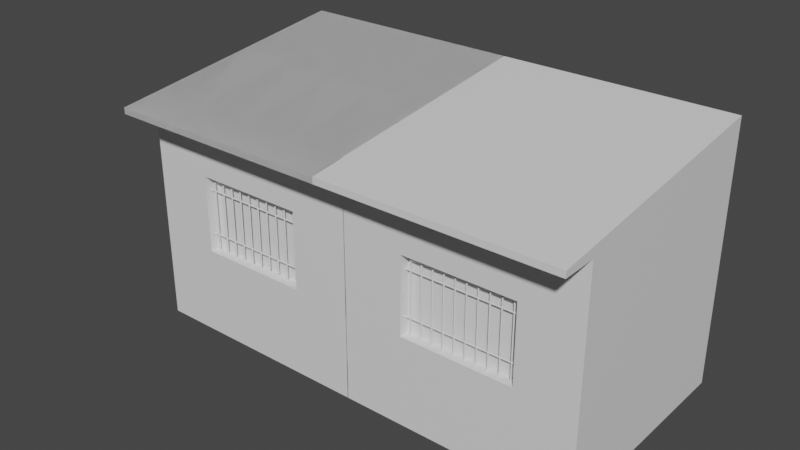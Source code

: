 # Source: House_no1.blend  (saved by Blender 2.93.21; exported with 4.5.12 LTS)
import bpy
from mathutils import Matrix  # noqa: F401  (used for matrix-valued properties, if any)

bpy.ops.wm.read_factory_settings(use_empty=True)
scene = bpy.context.scene
scene.name = 'Scene'

# ---- collections
col_collection = bpy.data.collections.new('Collection'); scene.collection.children.link(col_collection)

# ---- materials (node trees are filled in below, after node groups)
mat_material = bpy.data.materials.new('Material')
mat_material.alpha_threshold = 0.0
mat_material.use_transparent_shadow = False
mat_material.line_color = (0.0, 0.0, 0.0, 1.0)
mat_door = bpy.data.materials.new('Door')
mat_door.use_transparent_shadow = False
mat_door_handle = bpy.data.materials.new('Door_handle')
mat_door_handle.use_transparent_shadow = False
mat_building_bottom = bpy.data.materials.new('Building_bottom')
mat_building_bottom.use_transparent_shadow = False
mat_building_main = bpy.data.materials.new('Building_main')
mat_building_main.use_transparent_shadow = False
mat_roof = bpy.data.materials.new('Roof')
mat_roof.use_transparent_shadow = False
mat_door_inner_frame = bpy.data.materials.new('Door_inner_frame')
mat_door_inner_frame.use_transparent_shadow = False
mat_window = bpy.data.materials.new('Window')
mat_window.use_transparent_shadow = False
mat_window_frame = bpy.data.materials.new('Window_frame')
mat_window_frame.use_transparent_shadow = False
mat_window_bars = bpy.data.materials.new('Window_bars')
mat_window_bars.use_transparent_shadow = False
mat_floor = bpy.data.materials.new('Floor')
mat_floor.use_transparent_shadow = False

# ---- material node trees
mat_material.use_nodes = True; mat_material.node_tree.nodes.clear()
_N = mat_material.node_tree.nodes; _L = mat_material.node_tree.links
n0 = _N.new('ShaderNodeOutputMaterial'); n0.name = 'Material Output'; n0.location = (300, 300)
n1 = _N.new('ShaderNodeBsdfPrincipled'); n1.name = 'Principled BSDF'; n1.location = (10, 300)
n1.distribution = 'GGX'
n1.subsurface_method = 'BURLEY'
n1.inputs[2].default_value = 0.4
n1.inputs[3].default_value = 1.45
n1.inputs[27].default_value = (0.0, 0.0, 0.0, 1.0)
n1.inputs[28].default_value = 1.0
_L.new(n1.outputs[0], n0.inputs[0])
n0.is_active_output = True
mat_door.use_nodes = True; mat_door.node_tree.nodes.clear()
_N = mat_door.node_tree.nodes; _L = mat_door.node_tree.links
n0 = _N.new('ShaderNodeBsdfPrincipled'); n0.name = 'Principled BSDF'; n0.location = (10, 300)
n0.distribution = 'GGX'
n0.subsurface_method = 'BURLEY'
n0.inputs[3].default_value = 1.45
n0.inputs[27].default_value = (0.0, 0.0, 0.0, 1.0)
n0.inputs[28].default_value = 1.0
n1 = _N.new('ShaderNodeOutputMaterial'); n1.name = 'Material Output'; n1.location = (300, 300)
_L.new(n0.outputs[0], n1.inputs[0])
n1.is_active_output = True
mat_door_handle.use_nodes = True; mat_door_handle.node_tree.nodes.clear()
_N = mat_door_handle.node_tree.nodes; _L = mat_door_handle.node_tree.links
n0 = _N.new('ShaderNodeBsdfPrincipled'); n0.name = 'Principled BSDF'; n0.location = (10, 300)
n0.distribution = 'GGX'
n0.subsurface_method = 'BURLEY'
n0.inputs[3].default_value = 1.45
n0.inputs[27].default_value = (0.0, 0.0, 0.0, 1.0)
n0.inputs[28].default_value = 1.0
n1 = _N.new('ShaderNodeOutputMaterial'); n1.name = 'Material Output'; n1.location = (300, 300)
_L.new(n0.outputs[0], n1.inputs[0])
n1.is_active_output = True
mat_building_bottom.use_nodes = True; mat_building_bottom.node_tree.nodes.clear()
_N = mat_building_bottom.node_tree.nodes; _L = mat_building_bottom.node_tree.links
n0 = _N.new('ShaderNodeBsdfPrincipled'); n0.name = 'Principled BSDF'; n0.location = (10, 300)
n0.distribution = 'GGX'
n0.subsurface_method = 'BURLEY'
n0.inputs[3].default_value = 1.45
n0.inputs[27].default_value = (0.0, 0.0, 0.0, 1.0)
n0.inputs[28].default_value = 1.0
n1 = _N.new('ShaderNodeOutputMaterial'); n1.name = 'Material Output'; n1.location = (300, 300)
_L.new(n0.outputs[0], n1.inputs[0])
n1.is_active_output = True
mat_building_main.use_nodes = True; mat_building_main.node_tree.nodes.clear()
_N = mat_building_main.node_tree.nodes; _L = mat_building_main.node_tree.links
n0 = _N.new('ShaderNodeBsdfPrincipled'); n0.name = 'Principled BSDF'; n0.location = (10, 300)
n0.distribution = 'GGX'
n0.subsurface_method = 'BURLEY'
n0.inputs[3].default_value = 1.45
n0.inputs[27].default_value = (0.0, 0.0, 0.0, 1.0)
n0.inputs[28].default_value = 1.0
n1 = _N.new('ShaderNodeOutputMaterial'); n1.name = 'Material Output'; n1.location = (300, 300)
_L.new(n0.outputs[0], n1.inputs[0])
n1.is_active_output = True
mat_roof.use_nodes = True; mat_roof.node_tree.nodes.clear()
_N = mat_roof.node_tree.nodes; _L = mat_roof.node_tree.links
n0 = _N.new('ShaderNodeBsdfPrincipled'); n0.name = 'Principled BSDF'; n0.location = (10, 300)
n0.distribution = 'GGX'
n0.subsurface_method = 'BURLEY'
n0.inputs[3].default_value = 1.45
n0.inputs[27].default_value = (0.0, 0.0, 0.0, 1.0)
n0.inputs[28].default_value = 1.0
n1 = _N.new('ShaderNodeOutputMaterial'); n1.name = 'Material Output'; n1.location = (300, 300)
_L.new(n0.outputs[0], n1.inputs[0])
n1.is_active_output = True
mat_door_inner_frame.use_nodes = True; mat_door_inner_frame.node_tree.nodes.clear()
_N = mat_door_inner_frame.node_tree.nodes; _L = mat_door_inner_frame.node_tree.links
n0 = _N.new('ShaderNodeBsdfPrincipled'); n0.name = 'Principled BSDF'; n0.location = (10, 300)
n0.distribution = 'GGX'
n0.subsurface_method = 'BURLEY'
n0.inputs[3].default_value = 1.45
n0.inputs[27].default_value = (0.0, 0.0, 0.0, 1.0)
n0.inputs[28].default_value = 1.0
n1 = _N.new('ShaderNodeOutputMaterial'); n1.name = 'Material Output'; n1.location = (300, 300)
_L.new(n0.outputs[0], n1.inputs[0])
n1.is_active_output = True
mat_window.use_nodes = True; mat_window.node_tree.nodes.clear()
_N = mat_window.node_tree.nodes; _L = mat_window.node_tree.links
n0 = _N.new('ShaderNodeBsdfPrincipled'); n0.name = 'Principled BSDF'; n0.location = (10, 300)
n0.distribution = 'GGX'
n0.subsurface_method = 'BURLEY'
n0.inputs[3].default_value = 1.45
n0.inputs[27].default_value = (0.0, 0.0, 0.0, 1.0)
n0.inputs[28].default_value = 1.0
n1 = _N.new('ShaderNodeOutputMaterial'); n1.name = 'Material Output'; n1.location = (300, 300)
_L.new(n0.outputs[0], n1.inputs[0])
n1.is_active_output = True
mat_window_frame.use_nodes = True; mat_window_frame.node_tree.nodes.clear()
_N = mat_window_frame.node_tree.nodes; _L = mat_window_frame.node_tree.links
n0 = _N.new('ShaderNodeBsdfPrincipled'); n0.name = 'Principled BSDF'; n0.location = (10, 300)
n0.distribution = 'GGX'
n0.subsurface_method = 'BURLEY'
n0.inputs[3].default_value = 1.45
n0.inputs[27].default_value = (0.0, 0.0, 0.0, 1.0)
n0.inputs[28].default_value = 1.0
n1 = _N.new('ShaderNodeOutputMaterial'); n1.name = 'Material Output'; n1.location = (300, 300)
_L.new(n0.outputs[0], n1.inputs[0])
n1.is_active_output = True
mat_window_bars.use_nodes = True; mat_window_bars.node_tree.nodes.clear()
_N = mat_window_bars.node_tree.nodes; _L = mat_window_bars.node_tree.links
n0 = _N.new('ShaderNodeBsdfPrincipled'); n0.name = 'Principled BSDF'; n0.location = (10, 300)
n0.distribution = 'GGX'
n0.subsurface_method = 'BURLEY'
n0.inputs[3].default_value = 1.45
n0.inputs[27].default_value = (0.0, 0.0, 0.0, 1.0)
n0.inputs[28].default_value = 1.0
n1 = _N.new('ShaderNodeOutputMaterial'); n1.name = 'Material Output'; n1.location = (300, 300)
_L.new(n0.outputs[0], n1.inputs[0])
n1.is_active_output = True
mat_floor.use_nodes = True; mat_floor.node_tree.nodes.clear()
_N = mat_floor.node_tree.nodes; _L = mat_floor.node_tree.links
n0 = _N.new('ShaderNodeBsdfPrincipled'); n0.name = 'Principled BSDF'; n0.location = (10, 300)
n0.distribution = 'GGX'
n0.subsurface_method = 'BURLEY'
n0.inputs[3].default_value = 1.45
n0.inputs[27].default_value = (0.0, 0.0, 0.0, 1.0)
n0.inputs[28].default_value = 1.0
n1 = _N.new('ShaderNodeOutputMaterial'); n1.name = 'Material Output'; n1.location = (300, 300)
_L.new(n0.outputs[0], n1.inputs[0])
n1.is_active_output = True

# ---- world
world_world = bpy.data.worlds.new('World'); scene.world = world_world
world_world.use_nodes = True; world_world.node_tree.nodes.clear()
_N = world_world.node_tree.nodes; _L = world_world.node_tree.links
n0 = _N.new('ShaderNodeOutputWorld'); n0.name = 'World Output'; n0.location = (300, 300)
n1 = _N.new('ShaderNodeBackground'); n1.name = 'Background'; n1.location = (10, 300)
n1.inputs[0].default_value = (0.05088, 0.05088, 0.05088, 1.0)
_L.new(n1.outputs[0], n0.inputs[0])
n0.is_active_output = True
world_world.color = (0.05088, 0.05088, 0.05088)
world_world.use_sun_shadow = False
world_world.sun_shadow_jitter_overblur = 0.0

# ---- meshes
me_cube_029 = bpy.data.meshes.new('Cube.029')
me_cube_029.from_pydata([(-143.2, 69.51, 0.9673), (-143.2, 69.51, 2.967), (-142.4, 69.27, 0.9673), (-142.4, 69.27, 2.967), (-142.4, 68.8, 0.9673), (-142.4, 68.8, 2.967), (-143.2, 68.56, 0.9673), (-143.2, 68.56, 2.967), (-144.1, 68.8, 0.9673), (-144.1, 68.8, 2.967), (-144.1, 69.27, 0.9673), (-144.1, 69.27, 2.967), (-151.8, 144.8, -0.01491), (-151.8, 1.526e-05, -0.01491), (151.8, 144.8, -0.01491), (151.8, 1.526e-05, -0.01491), (-151.8, 151.3, -0.01491), (151.8, 168.8, -0.01491), (-199.5, 144.5, -0.01491), (-199.5, 148.6, -0.01491), (151.8, 1.526e-05, 3.931), (-151.8, 144.8, 3.931), (151.8, 144.8, 3.931), (-151.8, 1.526e-05, 3.931), (-151.8, 151.3, 3.931), (151.8, 168.8, 3.931), (-199.5, 144.5, 3.931), (-199.5, 148.6, 3.931), (151.8, 1.526e-05, 1.971), (-151.8, 144.8, 1.971), (-151.8, 151.3, 1.971), (-199.5, 144.5, 1.971), (-199.5, 148.6, 1.971), (151.8, 144.8, 1.971), (-151.8, 1.526e-05, 1.971), (151.8, 168.8, 1.971), (151.8, 108.7, -0.01491), (-151.8, 108.7, -0.01491), (-151.8, 108.7, 3.931), (151.8, 108.7, 3.931), (151.8, 108.7, 1.971), (-151.8, 108.0, 1.971), (-151.8, 57.15, -0.01491), (-151.8, 57.15, 3.931), (151.8, 57.15, 3.931), (151.8, 57.15, 1.971), (-151.8, 57.9, 1.971), (151.8, 57.15, -0.01491), (151.8, 1.526e-05, 0.9782), (-151.8, 144.8, 0.9782), (-151.8, 151.3, 0.9782), (-199.5, 144.5, 0.9782), (-199.5, 148.6, 0.9782), (151.8, 144.8, 0.9782), (-151.8, 1.526e-05, 0.9782), (151.8, 168.8, 0.9782), (151.8, 108.7, 0.9782), (-151.8, 108.0, 1.019), (-151.8, 57.9, 1.019), (151.8, 57.15, 0.9782), (151.8, 144.8, 2.964), (-151.8, 1.526e-05, 2.964), (151.8, 168.8, 2.964), (151.8, 1.526e-05, 2.964), (-151.8, 144.8, 2.964), (-151.8, 151.3, 2.964), (-199.5, 144.5, 2.964), (-199.5, 148.6, 2.964), (-151.8, 108.0, 2.923), (151.8, 108.7, 2.964), (151.8, 57.15, 2.964), (-151.8, 57.9, 2.923), (-151.8, 108.7, 2.964), (-151.8, 108.7, 1.971), (-151.8, 57.15, 2.964), (-151.8, 57.15, 1.971), (-151.8, 108.7, 0.9782), (-151.8, 57.15, 0.9782), (-137.4, 108.0, 1.971), (-137.4, 57.9, 1.971), (-137.4, 108.0, 2.923), (-137.4, 57.9, 2.923), (-137.4, 108.0, 1.019), (-137.4, 57.9, 1.019), (-151.8, 6.924, -0.01491), (-151.8, 6.924, 3.931), (151.8, 6.924, 3.931), (151.8, 6.924, 1.971), (151.8, 6.924, -0.01491), (151.8, 6.924, 0.9782), (151.8, 6.924, 2.964), (-142.2, 55.48, 1.114), (-142.2, 108.9, 1.114), (-142.7, 55.48, 1.125), (-142.7, 108.9, 1.125), (-143.7, 55.48, 1.125), (-143.7, 108.9, 1.125), (-144.2, 55.48, 1.114), (-144.2, 108.9, 1.114), (-143.7, 55.48, 1.103), (-143.7, 108.9, 1.103), (-142.7, 55.48, 1.103), (-142.7, 108.9, 1.103), (-142.2, 55.48, 1.303), (-142.2, 108.9, 1.303), (-142.7, 55.48, 1.314), (-142.7, 108.9, 1.314), (-143.7, 55.48, 1.314), (-143.7, 108.9, 1.314), (-144.2, 55.48, 1.303), (-144.2, 108.9, 1.303), (-143.7, 55.48, 1.292), (-143.7, 108.9, 1.292), (-142.7, 55.48, 1.292), (-142.7, 108.9, 1.292), (-142.2, 55.48, 1.493), (-142.2, 108.9, 1.493), (-142.7, 55.48, 1.504), (-142.7, 108.9, 1.504), (-143.7, 55.48, 1.504), (-143.7, 108.9, 1.504), (-144.2, 55.48, 1.493), (-144.2, 108.9, 1.493), (-143.7, 55.48, 1.482), (-143.7, 108.9, 1.482), (-142.7, 55.48, 1.482), (-142.7, 108.9, 1.482), (-142.2, 55.48, 1.682), (-142.2, 108.9, 1.682), (-142.7, 55.48, 1.693), (-142.7, 108.9, 1.693), (-143.7, 55.48, 1.693), (-143.7, 108.9, 1.693), (-144.2, 55.48, 1.682), (-144.2, 108.9, 1.682), (-143.7, 55.48, 1.671), (-143.7, 108.9, 1.671), (-142.7, 55.48, 1.671), (-142.7, 108.9, 1.671), (-142.2, 55.48, 1.872), (-142.2, 108.9, 1.872), (-142.7, 55.48, 1.882), (-142.7, 108.9, 1.882), (-143.7, 55.48, 1.882), (-143.7, 108.9, 1.882), (-144.2, 55.48, 1.872), (-144.2, 108.9, 1.872), (-143.7, 55.48, 1.861), (-143.7, 108.9, 1.861), (-142.7, 55.48, 1.861), (-142.7, 108.9, 1.861), (-142.2, 55.48, 2.061), (-142.2, 108.9, 2.061), (-142.7, 55.48, 2.072), (-142.7, 108.9, 2.072), (-143.7, 55.48, 2.072), (-143.7, 108.9, 2.072), (-144.2, 55.48, 2.061), (-144.2, 108.9, 2.061), (-143.7, 55.48, 2.05), (-143.7, 108.9, 2.05), (-142.7, 55.48, 2.05), (-142.7, 108.9, 2.05), (-142.2, 55.48, 2.25), (-142.2, 108.9, 2.25), (-142.7, 55.48, 2.261), (-142.7, 108.9, 2.261), (-143.7, 55.48, 2.261), (-143.7, 108.9, 2.261), (-144.2, 55.48, 2.25), (-144.2, 108.9, 2.25), (-143.7, 55.48, 2.24), (-143.7, 108.9, 2.24), (-142.7, 55.48, 2.24), (-142.7, 108.9, 2.24), (-142.2, 55.48, 2.44), (-142.2, 108.9, 2.44), (-142.7, 55.48, 2.451), (-142.7, 108.9, 2.451), (-143.7, 55.48, 2.451), (-143.7, 108.9, 2.451), (-144.2, 55.48, 2.44), (-144.2, 108.9, 2.44), (-143.7, 55.48, 2.429), (-143.7, 108.9, 2.429), (-142.7, 55.48, 2.429), (-142.7, 108.9, 2.429), (-142.2, 55.48, 2.629), (-142.2, 108.9, 2.629), (-142.7, 55.48, 2.64), (-142.7, 108.9, 2.64), (-143.7, 55.48, 2.64), (-143.7, 108.9, 2.64), (-144.2, 55.48, 2.629), (-144.2, 108.9, 2.629), (-143.7, 55.48, 2.618), (-143.7, 108.9, 2.618), (-142.7, 55.48, 2.618), (-142.7, 108.9, 2.618), (-142.2, 55.48, 2.819), (-142.2, 108.9, 2.819), (-142.7, 55.48, 2.829), (-142.7, 108.9, 2.829), (-143.7, 55.48, 2.829), (-143.7, 108.9, 2.829), (-144.2, 55.48, 2.819), (-144.2, 108.9, 2.819), (-143.7, 55.48, 2.808), (-143.7, 108.9, 2.808), (-142.7, 55.48, 2.808), (-142.7, 108.9, 2.808), (-143.2, 98.62, 0.9673), (-143.2, 98.62, 2.967), (-142.4, 98.39, 0.9673), (-142.4, 98.39, 2.967), (-142.4, 97.91, 0.9673), (-142.4, 97.91, 2.967), (-143.2, 97.67, 0.9673), (-143.2, 97.67, 2.967), (-144.1, 97.91, 0.9673), (-144.1, 97.91, 2.967), (-144.1, 98.39, 0.9673), (-144.1, 98.39, 2.967), (126.3, 72.37, 0.3836), (126.0, 72.9, 0.3837), (125.1, 73.29, 0.3838), (122.9, 71.44, 0.3842), (124.0, 71.3, 0.3839), (125.1, 71.44, 0.3837), (126.0, 71.83, 0.3836), (123.8, 72.38, 0.2478), (123.6, 72.98, 0.2515), (123.1, 73.42, 0.2616), (121.9, 71.33, 0.289), (122.5, 71.17, 0.2752), (123.1, 71.34, 0.2615), (123.6, 71.78, 0.2514), (107.8, 72.41, 0.2515), (107.8, 72.92, 0.2555), (107.8, 73.27, 0.2656), (107.8, 71.48, 0.2904), (107.8, 71.36, 0.277), (107.8, 71.52, 0.2639), (107.8, 71.9, 0.2545), (126.2, 72.37, 0.303), (125.1, 73.41, 0.3038), (125.1, 71.33, 0.3037), (122.8, 71.33, 0.3052), (125.9, 72.97, 0.3032), (123.9, 71.17, 0.3044), (125.9, 71.77, 0.3031), (-143.2, 69.51, -2.964), (-143.2, 69.51, -0.9637), (-142.4, 69.27, -2.964), (-142.4, 69.27, -0.9637), (-142.4, 68.8, -2.964), (-142.4, 68.8, -0.9637), (-143.2, 68.56, -2.964), (-143.2, 68.56, -0.9637), (-144.1, 68.8, -2.964), (-144.1, 68.8, -0.9637), (-144.1, 69.27, -2.964), (-144.1, 69.27, -0.9637), (-151.8, 144.8, -3.946), (-151.8, 0.0, -3.946), (151.8, 144.8, -3.946), (151.8, 0.0, -3.946), (-151.8, 151.3, -3.946), (151.8, 168.8, -3.946), (-199.5, 144.5, -3.946), (-199.5, 148.6, -3.946), (151.8, 0.0, -1.192e-07), (-151.8, 144.8, -1.192e-07), (151.8, 144.8, -1.192e-07), (-151.8, 0.0, -1.192e-07), (-151.8, 151.3, -1.192e-07), (151.8, 168.8, -1.192e-07), (-199.5, 144.5, -1.192e-07), (-199.5, 148.6, -1.192e-07), (151.8, 0.0, -1.96), (-151.8, 144.8, -1.96), (-151.8, 151.3, -1.96), (-199.5, 144.5, -1.96), (-199.5, 148.6, -1.96), (151.8, 144.8, -1.96), (-151.8, 0.0, -1.96), (151.8, 168.8, -1.96), (151.8, 108.7, -3.946), (-151.8, 108.7, -3.946), (-151.8, 108.7, -1.192e-07), (151.8, 108.7, -1.192e-07), (151.8, 108.7, -1.96), (-151.8, 108.0, -1.96), (-151.8, 57.15, -3.946), (-151.8, 57.15, -1.192e-07), (151.8, 57.15, -1.192e-07), (151.8, 57.15, -1.96), (-151.8, 57.9, -1.96), (151.8, 57.15, -3.946), (151.8, 0.0, -2.953), (-151.8, 144.8, -2.953), (-151.8, 151.3, -2.953), (-199.5, 144.5, -2.953), (-199.5, 148.6, -2.953), (151.8, 144.8, -2.953), (-151.8, 0.0, -2.953), (151.8, 168.8, -2.953), (151.8, 108.7, -2.953), (-151.8, 108.0, -2.912), (-151.8, 57.9, -2.912), (151.8, 57.15, -2.953), (151.8, 144.8, -0.9667), (-151.8, 0.0, -0.9667), (151.8, 168.8, -0.9667), (151.8, 0.0, -0.9667), (-151.8, 144.8, -0.9667), (-151.8, 151.3, -0.9667), (-199.5, 144.5, -0.9667), (-199.5, 148.6, -0.9667), (-151.8, 108.0, -1.008), (151.8, 108.7, -0.9667), (151.8, 57.15, -0.9667), (-151.8, 57.9, -1.008), (-151.8, 108.7, -0.9667), (-151.8, 108.7, -1.96), (-151.8, 57.15, -0.9667), (-151.8, 57.15, -1.96), (-151.8, 108.7, -2.953), (-151.8, 57.15, -2.953), (-137.4, 108.0, -1.96), (-137.4, 57.9, -1.96), (-137.4, 108.0, -1.008), (-137.4, 57.9, -1.008), (-137.4, 108.0, -2.912), (-137.4, 57.9, -2.912), (-151.8, 6.924, -3.946), (-151.8, 6.924, -1.192e-07), (151.8, 6.924, -1.192e-07), (151.8, 6.924, -1.96), (151.8, 6.924, -3.946), (151.8, 6.924, -2.953), (151.8, 6.924, -0.9667), (3.052e-05, 144.8, -3.946), (3.052e-05, 0.0, -3.946), (3.052e-05, 160.0, -3.946), (0.0, 160.0, -1.192e-07), (0.0, 0.0, -1.192e-07), (0.0, 160.0, -1.96), (0.0, 0.0, -1.96), (3.052e-05, 108.7, -3.946), (3.052e-05, 57.15, -3.946), (0.0, 160.0, -2.953), (0.0, 0.0, -2.953), (0.0, 0.0, -0.9667), (0.0, 160.0, -0.9667), (3.052e-05, 6.924, -3.946), (-142.2, 55.48, -2.817), (-142.2, 108.9, -2.817), (-142.7, 55.48, -2.806), (-142.7, 108.9, -2.806), (-143.7, 55.48, -2.806), (-143.7, 108.9, -2.806), (-144.2, 55.48, -2.817), (-144.2, 108.9, -2.817), (-143.7, 55.48, -2.828), (-143.7, 108.9, -2.828), (-142.7, 55.48, -2.828), (-142.7, 108.9, -2.828), (-142.2, 55.48, -2.628), (-142.2, 108.9, -2.628), (-142.7, 55.48, -2.617), (-142.7, 108.9, -2.617), (-143.7, 55.48, -2.617), (-143.7, 108.9, -2.617), (-144.2, 55.48, -2.628), (-144.2, 108.9, -2.628), (-143.7, 55.48, -2.639), (-143.7, 108.9, -2.639), (-142.7, 55.48, -2.639), (-142.7, 108.9, -2.639), (-142.2, 55.48, -2.438), (-142.2, 108.9, -2.438), (-142.7, 55.48, -2.427), (-142.7, 108.9, -2.427), (-143.7, 55.48, -2.427), (-143.7, 108.9, -2.427), (-144.2, 55.48, -2.438), (-144.2, 108.9, -2.438), (-143.7, 55.48, -2.449), (-143.7, 108.9, -2.449), (-142.7, 55.48, -2.449), (-142.7, 108.9, -2.449), (-142.2, 55.48, -2.249), (-142.2, 108.9, -2.249), (-142.7, 55.48, -2.238), (-142.7, 108.9, -2.238), (-143.7, 55.48, -2.238), (-143.7, 108.9, -2.238), (-144.2, 55.48, -2.249), (-144.2, 108.9, -2.249), (-143.7, 55.48, -2.26), (-143.7, 108.9, -2.26), (-142.7, 55.48, -2.26), (-142.7, 108.9, -2.26), (-142.2, 55.48, -2.059), (-142.2, 108.9, -2.059), (-142.7, 55.48, -2.049), (-142.7, 108.9, -2.049), (-143.7, 55.48, -2.049), (-143.7, 108.9, -2.049), (-144.2, 55.48, -2.059), (-144.2, 108.9, -2.059), (-143.7, 55.48, -2.07), (-143.7, 108.9, -2.07), (-142.7, 55.48, -2.07), (-142.7, 108.9, -2.07), (-142.2, 55.48, -1.87), (-142.2, 108.9, -1.87), (-142.7, 55.48, -1.859), (-142.7, 108.9, -1.859), (-143.7, 55.48, -1.859), (-143.7, 108.9, -1.859), (-144.2, 55.48, -1.87), (-144.2, 108.9, -1.87), (-143.7, 55.48, -1.881), (-143.7, 108.9, -1.881), (-142.7, 55.48, -1.881), (-142.7, 108.9, -1.881), (-142.2, 55.48, -1.681), (-142.2, 108.9, -1.681), (-142.7, 55.48, -1.67), (-142.7, 108.9, -1.67), (-143.7, 55.48, -1.67), (-143.7, 108.9, -1.67), (-144.2, 55.48, -1.681), (-144.2, 108.9, -1.681), (-143.7, 55.48, -1.691), (-143.7, 108.9, -1.691), (-142.7, 55.48, -1.691), (-142.7, 108.9, -1.691), (-142.2, 55.48, -1.491), (-142.2, 108.9, -1.491), (-142.7, 55.48, -1.48), (-142.7, 108.9, -1.48), (-143.7, 55.48, -1.48), (-143.7, 108.9, -1.48), (-144.2, 55.48, -1.491), (-144.2, 108.9, -1.491), (-143.7, 55.48, -1.502), (-143.7, 108.9, -1.502), (-142.7, 55.48, -1.502), (-142.7, 108.9, -1.502), (-142.2, 55.48, -1.302), (-142.2, 108.9, -1.302), (-142.7, 55.48, -1.291), (-142.7, 108.9, -1.291), (-143.7, 55.48, -1.291), (-143.7, 108.9, -1.291), (-144.2, 55.48, -1.302), (-144.2, 108.9, -1.302), (-143.7, 55.48, -1.313), (-143.7, 108.9, -1.313), (-142.7, 55.48, -1.313), (-142.7, 108.9, -1.313), (-142.2, 55.48, -1.112), (-142.2, 108.9, -1.112), (-142.7, 55.48, -1.102), (-142.7, 108.9, -1.102), (-143.7, 55.48, -1.102), (-143.7, 108.9, -1.102), (-144.2, 55.48, -1.112), (-144.2, 108.9, -1.112), (-143.7, 55.48, -1.123), (-143.7, 108.9, -1.123), (-142.7, 55.48, -1.123), (-142.7, 108.9, -1.123), (-143.2, 98.62, -2.964), (-143.2, 98.62, -0.9637), (-142.4, 98.39, -2.964), (-142.4, 98.39, -0.9637), (-142.4, 97.91, -2.964), (-142.4, 97.91, -0.9637), (-143.2, 97.67, -2.964), (-143.2, 97.67, -0.9637), (-144.1, 97.91, -2.964), (-144.1, 97.91, -0.9637), (-144.1, 98.39, -2.964), (-144.1, 98.39, -0.9637), (151.8, 0.0, -4.558), (151.8, 6.924, -4.558), (3.052e-05, 6.924, -4.558), (3.052e-05, 0.0, -4.558), (139.1, 108.8, -3.946), (139.1, 57.13, -3.946), (140.0, 18.69, -3.946), (11.81, 18.69, -3.946), (12.71, 57.13, -3.946), (12.71, 108.8, -3.946), (11.83, 133.0, -3.946), (140.0, 133.0, -3.946), (139.1, 57.13, -3.528), (139.1, 108.8, -3.528), (140.0, 133.0, -3.528), (140.0, 18.69, -3.528), (11.81, 18.69, -3.528), (12.71, 57.13, -3.528), (12.71, 108.8, -3.528), (11.83, 133.0, -3.528), (75.89, 144.8, -3.946), (75.89, 164.4, -3.946), (75.89, 0.0, -1.192e-07), (75.89, 0.0, -1.96), (75.89, 0.0, -2.953), (75.89, 0.0, -0.9667), (75.89, 6.924, -3.946), (75.89, 0.0, -3.946), (75.89, 164.4, -1.192e-07), (75.89, 164.4, -1.96), (75.89, 164.4, -2.953), (75.89, 164.4, -0.9667), (75.89, 6.924, -4.558), (75.89, 0.0, -4.558), (75.89, 18.69, -3.946), (75.89, 133.0, -3.946), (75.89, 18.69, -3.528), (75.89, 133.0, -3.528), (75.89, 108.8, -3.528), (75.89, 57.13, -3.528), (113.8, 144.8, -3.946), (113.8, 166.6, -3.946), (113.8, 0.0, -1.192e-07), (113.8, 0.0, -1.96), (113.8, 0.0, -2.953), (113.8, 0.0, -0.9667), (113.8, 6.924, -3.946), (113.8, 6.924, -4.558), (107.9, 18.69, -3.946), (107.9, 133.0, -3.946), (107.9, 18.69, -3.528), (107.9, 133.0, -3.528), (113.8, 0.0, -3.946), (113.8, 166.6, -1.192e-07), (113.8, 166.6, -1.96), (113.8, 166.6, -2.953), (113.8, 166.6, -0.9667), (113.8, 0.0, -4.558), (107.5, 108.8, -3.528), (107.5, 57.13, -3.528), (37.94, 0.0, -3.946), (37.94, 162.2, -1.192e-07), (37.94, 162.2, -1.96), (37.94, 162.2, -2.953), (37.94, 162.2, -0.9667), (37.94, 0.0, -4.558), (44.3, 108.8, -3.528), (44.3, 57.13, -3.528), (37.94, 144.8, -3.946), (37.94, 162.2, -3.946), (37.94, 0.0, -1.192e-07), (37.94, 0.0, -1.96), (37.94, 0.0, -2.953), (37.94, 0.0, -0.9667), (37.94, 6.924, -3.946), (37.94, 6.924, -4.558), (43.85, 18.69, -3.946), (43.86, 133.0, -3.946), (43.85, 18.69, -3.528), (43.86, 133.0, -3.528), (126.3, 72.37, -3.547), (126.0, 72.9, -3.547), (125.1, 73.29, -3.547), (124.0, 73.43, -3.547), (122.9, 73.29, -3.547), (122.1, 72.9, -3.547), (121.8, 72.37, -3.547), (122.1, 71.83, -3.547), (122.9, 71.44, -3.547), (124.0, 71.3, -3.547), (125.1, 71.44, -3.547), (126.0, 71.83, -3.547), (123.8, 72.38, -3.683), (123.6, 72.98, -3.679), (123.1, 73.42, -3.669), (122.5, 73.58, -3.656), (121.9, 73.42, -3.642), (121.5, 72.97, -3.632), (121.3, 72.37, -3.628), (121.5, 71.77, -3.632), (121.9, 71.33, -3.642), (122.5, 71.17, -3.656), (123.1, 71.34, -3.67), (123.6, 71.78, -3.68), (107.8, 72.41, -3.68), (107.8, 72.92, -3.675), (107.8, 73.27, -3.665), (107.8, 73.39, -3.652), (107.8, 73.23, -3.639), (107.8, 72.85, -3.63), (107.8, 72.34, -3.626), (107.8, 71.84, -3.631), (107.8, 71.48, -3.641), (107.8, 71.36, -3.654), (107.8, 71.52, -3.667), (107.8, 71.9, -3.676), (126.2, 72.37, -3.628), (125.0, 73.41, -3.627), (122.8, 73.41, -3.626), (121.7, 72.37, -3.625), (125.0, 71.33, -3.627), (122.8, 71.33, -3.626), (125.9, 72.97, -3.628), (123.9, 73.58, -3.626), (122.0, 72.97, -3.625), (122.0, 71.77, -3.625), (123.9, 71.17, -3.627), (125.9, 71.77, -3.628), (-151.8, 6.924, -0.01491), (-151.8, 1.526e-05, -0.01491), (-151.8, 144.8, 0.9782), (-151.8, 144.8, -0.01491), (-151.8, 1.526e-05, 2.964), (-151.8, 1.526e-05, 3.931), (-151.8, 6.924, 3.931), (-151.8, 144.8, 2.964), (-151.8, 144.8, 1.971), (-151.8, 1.526e-05, 0.9782), (-151.8, 1.526e-05, 1.971), (-151.8, 6.924, 1.971), (-151.8, 108.7, -0.01491), (-151.8, 144.8, 3.931), (-151.8, 108.7, 3.931), (-151.8, 108.7, 1.971), (-151.8, 108.7, 2.964), (-151.8, 108.7, 0.9782), (-151.8, 57.15, -0.01491), (-151.8, 57.15, 3.931), (-151.8, 57.15, 0.9782), (-151.8, 57.15, 2.964), (-151.8, 57.15, 1.971), (-151.8, 6.924, 0.9782), (-151.8, 6.924, 2.964), (-151.8, 6.924, -3.946), (-151.8, 0.0, -3.946), (-151.8, 144.8, -2.953), (-151.8, 144.8, -3.946), (-151.8, 0.0, -0.9667), (-151.8, 0.0, -1.192e-07), (-151.8, 6.924, -1.192e-07), (-151.8, 144.8, -0.9667), (-151.8, 144.8, -1.96), (-151.8, 0.0, -2.953), (-151.8, 0.0, -1.96), (-151.8, 6.924, -1.96), (-151.8, 108.7, -3.946), (-151.8, 144.8, -1.192e-07), (-151.8, 108.7, -1.192e-07), (-151.8, 108.7, -1.96), (-151.8, 108.7, -0.9667), (-151.8, 108.7, -2.953), (-151.8, 57.15, -3.946), (-151.8, 57.15, -1.192e-07), (-151.8, 57.15, -2.953), (-151.8, 57.15, -0.9667), (-151.8, 57.15, -1.96), (-151.8, 6.924, -2.953), (-151.8, 6.924, -0.9667), (-149.3, 144.8, -0.01491), (-149.3, 1.526e-05, -0.01491), (-149.3, 144.8, 3.931), (-149.3, 1.526e-05, 3.931), (-149.3, 144.8, 1.971), (-149.3, 1.526e-05, 1.971), (-149.3, 108.7, -0.01491), (-149.3, 108.7, 3.931), (-149.3, 57.15, -0.01491), (-149.3, 57.15, 3.931), (-149.3, 144.8, 0.9782), (-149.3, 1.526e-05, 0.9782), (-149.3, 1.526e-05, 2.964), (-149.3, 144.8, 2.964), (-149.3, 6.924, -0.01491), (-149.3, 6.924, 3.931), (-149.3, 144.8, -3.946), (-149.3, 2.293e-15, -3.946), (-149.3, 144.8, -1.178e-07), (-149.3, 2.293e-15, -1.178e-07), (-149.3, 144.8, -1.96), (-149.3, 2.293e-15, -1.96), (-149.3, 108.7, -3.946), (-149.3, 108.7, -1.178e-07), (-149.3, 57.15, -3.946), (-149.3, 57.15, -1.178e-07), (-149.3, 144.8, -2.953), (-149.3, 2.293e-15, -2.953), (-149.3, 2.293e-15, -0.9667), (-149.3, 144.8, -0.9667), (-149.3, 6.924, -3.946), (-149.3, 6.924, -1.178e-07), (-149.3, 6.924, -0.01491), (-149.3, 1.526e-05, -0.01491), (-149.3, 144.8, 0.9782), (-149.3, 144.8, -0.01491), (-149.3, 1.526e-05, 2.964), (-149.3, 1.526e-05, 3.931), (-149.3, 6.924, 3.931), (-149.3, 144.8, 2.964), (-149.3, 144.8, 1.971), (-149.3, 1.526e-05, 0.9782), (-149.3, 1.526e-05, 1.971), (-149.3, 6.924, 1.971), (-149.3, 108.7, -0.01491), (-149.3, 144.8, 3.931), (-149.3, 108.7, 3.931), (-149.3, 108.7, 1.971), (-149.3, 108.7, 2.964), (-149.3, 108.7, 0.9782), (-149.3, 57.15, -0.01491), (-149.3, 57.15, 3.931), (-149.3, 57.15, 0.9782), (-149.3, 57.15, 2.964), (-149.3, 57.15, 1.971), (-149.3, 6.924, 0.9782), (-149.3, 6.924, 2.964), (-149.3, 6.924, -3.946), (-149.3, 2.293e-15, -3.946), (-149.3, 144.8, -2.953), (-149.3, 144.8, -3.946), (-149.3, 2.293e-15, -0.9667), (-149.3, 2.293e-15, -1.178e-07), (-149.3, 6.924, -1.178e-07), (-149.3, 144.8, -0.9667), (-149.3, 144.8, -1.96), (-149.3, 2.293e-15, -2.953), (-149.3, 2.293e-15, -1.96), (-149.3, 6.924, -1.96), (-149.3, 108.7, -3.946), (-149.3, 144.8, -1.178e-07), (-149.3, 108.7, -1.178e-07), (-149.3, 108.7, -1.96), (-149.3, 108.7, -0.9667), (-149.3, 108.7, -2.953), (-149.3, 57.15, -3.946), (-149.3, 57.15, -1.178e-07), (-149.3, 57.15, -2.953), (-149.3, 57.15, -0.9667), (-149.3, 57.15, -1.96), (-149.3, 6.924, -2.953), (-149.3, 6.924, -0.9667), (-151.8, 144.8, -0.01491), (-151.8, 151.3, -0.01491), (-199.5, 144.5, -0.01491), (-199.5, 148.6, -0.01491), (-151.8, 144.8, -3.946), (-151.8, 0.0, -3.946), (151.8, 144.8, -3.946), (151.8, 0.0, -3.946), (-151.8, 151.3, -3.946), (151.8, 168.8, -3.946), (-199.5, 144.5, -3.946), (-199.5, 148.6, -3.946), (-151.8, 144.8, -1.192e-07), (-151.8, 151.3, -1.192e-07), (151.8, 168.8, -1.192e-07), (-199.5, 144.5, -1.192e-07), (-199.5, 148.6, -1.192e-07), (-151.8, 144.8, -1.96), (-151.8, 151.3, -1.96), (-199.5, 144.5, -1.96), (-199.5, 148.6, -1.96), (151.8, 168.8, -1.96), (151.8, 108.7, -3.946), (-151.8, 108.7, -3.946), (-151.8, 57.15, -3.946), (151.8, 57.15, -3.946), (-151.8, 144.8, -2.953), (-151.8, 151.3, -2.953), (-199.5, 144.5, -2.953), (-199.5, 148.6, -2.953), (151.8, 168.8, -2.953), (151.8, 168.8, -0.9667), (-151.8, 144.8, -0.9667), (-151.8, 151.3, -0.9667), (-199.5, 144.5, -0.9667), (-199.5, 148.6, -0.9667), (-151.8, 6.924, -3.946), (151.8, 6.924, -3.946), (3.052e-05, 144.8, -3.946), (3.052e-05, 0.0, -3.946), (3.052e-05, 160.0, -3.946), (0.0, 160.0, -1.192e-07), (0.0, 160.0, -1.96), (3.052e-05, 108.7, -3.946), (3.052e-05, 57.15, -3.946), (0.0, 160.0, -2.953), (0.0, 160.0, -0.9667), (3.052e-05, 6.924, -3.946), (151.8, 0.0, -4.558), (151.8, 6.924, -4.558), (3.052e-05, 6.924, -4.558), (3.052e-05, 0.0, -4.558), (139.1, 108.8, -3.946), (139.1, 57.13, -3.946), (140.0, 18.69, -3.946), (11.81, 18.69, -3.946), (12.71, 57.13, -3.946), (12.71, 108.8, -3.946), (11.83, 133.0, -3.946), (140.0, 133.0, -3.946), (139.1, 57.13, -3.528), (139.1, 108.8, -3.528), (140.0, 133.0, -3.528), (140.0, 18.69, -3.528), (11.81, 18.69, -3.528), (12.71, 57.13, -3.528), (12.71, 108.8, -3.528), (11.83, 133.0, -3.528), (75.89, 144.8, -3.946), (75.89, 164.4, -3.946), (75.89, 6.924, -3.946), (75.89, 0.0, -3.946), (75.89, 164.4, -1.192e-07), (75.89, 164.4, -1.96), (75.89, 164.4, -2.953), (75.89, 164.4, -0.9667), (75.89, 6.924, -4.558), (75.89, 0.0, -4.558), (75.89, 18.69, -3.946), (75.89, 133.0, -3.946), (75.89, 18.69, -3.528), (75.89, 133.0, -3.528), (75.89, 108.8, -3.528), (75.89, 57.13, -3.528), (113.8, 144.8, -3.946), (113.8, 166.6, -3.946), (113.8, 6.924, -3.946), (113.8, 6.924, -4.558), (107.9, 18.69, -3.946), (107.9, 133.0, -3.946), (107.9, 18.69, -3.528), (107.9, 133.0, -3.528), (113.8, 0.0, -3.946), (113.8, 166.6, -1.192e-07), (113.8, 166.6, -1.96), (113.8, 166.6, -2.953), (113.8, 166.6, -0.9667), (113.8, 0.0, -4.558), (107.5, 108.8, -3.528), (107.5, 57.13, -3.528), (37.94, 0.0, -3.946), (37.94, 162.2, -1.192e-07), (37.94, 162.2, -1.96), (37.94, 162.2, -2.953), (37.94, 162.2, -0.9667), (37.94, 0.0, -4.558), (44.3, 108.8, -3.528), (44.3, 57.13, -3.528), (37.94, 144.8, -3.946), (37.94, 162.2, -3.946), (37.94, 6.924, -3.946), (37.94, 6.924, -4.558), (43.85, 18.69, -3.946), (43.86, 133.0, -3.946), (43.85, 18.69, -3.528), (43.86, 133.0, -3.528), (126.3, 72.37, -3.547), (126.0, 72.9, -3.547), (125.1, 73.29, -3.547), (124.0, 73.43, -3.547), (122.9, 73.29, -3.547), (122.1, 72.9, -3.547), (121.8, 72.37, -3.547), (122.1, 71.83, -3.547), (122.9, 71.44, -3.547), (124.0, 71.3, -3.547), (125.1, 71.44, -3.547), (126.0, 71.83, -3.547), (123.8, 72.38, -3.683), (123.6, 72.98, -3.679), (123.1, 73.42, -3.669), (122.5, 73.58, -3.656), (121.9, 73.42, -3.642), (121.5, 72.97, -3.632), (121.3, 72.37, -3.628), (121.5, 71.77, -3.632), (121.9, 71.33, -3.642), (122.5, 71.17, -3.656), (123.1, 71.34, -3.67), (123.6, 71.78, -3.68), (107.8, 72.41, -3.68), (107.8, 72.92, -3.675), (107.8, 73.27, -3.665), (107.8, 73.39, -3.652), (107.8, 73.23, -3.639), (107.8, 72.85, -3.63), (107.8, 72.34, -3.626), (107.8, 71.84, -3.631), (107.8, 71.48, -3.641), (107.8, 71.36, -3.654), (107.8, 71.52, -3.667), (107.8, 71.9, -3.676), (126.2, 72.37, -3.628), (125.0, 73.41, -3.627), (122.8, 73.41, -3.626), (121.7, 72.37, -3.625), (125.0, 71.33, -3.627), (122.8, 71.33, -3.626), (125.9, 72.97, -3.628), (123.9, 73.58, -3.626), (122.0, 72.97, -3.625), (122.0, 71.77, -3.625), (123.9, 71.17, -3.627), (125.9, 71.77, -3.628)], [], [(0, 1, 3, 2), (2, 3, 5, 4), (4, 5, 7, 6), (6, 7, 9, 8), (3, 1, 11, 9, 7, 5), (8, 9, 11, 10), (10, 11, 1, 0), (0, 2, 4, 6, 8, 10), (53, 55, 17, 14), (36, 37, 12, 14), (335, 264, 642, 641), (50, 55, 17, 16), (16, 12, 18, 19), (50, 16, 19, 52), (66, 26, 27, 67), (64, 21, 26, 66), (69, 39, 22, 60), (56, 40, 33, 53), (49, 29, 31, 51), (51, 31, 32, 52), (65, 30, 32, 67), (34, 61, 620, 626), (65, 62, 35, 30), (60, 62, 35, 33), (71, 68, 80, 81), (59, 45, 40, 56), (70, 44, 39, 69), (76, 73, 631, 633), (38, 21, 629, 630), (90, 86, 44, 70), (89, 87, 45, 59), (264, 305, 650, 642), (88, 89, 59, 47), (336, 294, 660, 647), (68, 41, 78, 80), (47, 59, 56, 36), (18, 51, 52, 19), (12, 49, 51, 18), (36, 56, 53, 14), (30, 50, 52, 32), (315, 280, 649, 648), (30, 35, 55, 50), (33, 35, 55, 53), (12, 37, 628, 619), (87, 90, 70, 45), (45, 70, 69, 40), (293, 335, 641, 659), (22, 25, 62, 60), (28, 48, 54, 34), (64, 29, 624, 623), (24, 65, 67, 27), (40, 69, 60, 33), (29, 64, 66, 31), (31, 66, 67, 32), (41, 68, 72, 73), (71, 46, 75, 74), (57, 41, 73, 76), (46, 58, 77, 75), (58, 57, 76, 77), (68, 71, 74, 72), (81, 80, 78, 79), (79, 78, 82, 83), (58, 46, 79, 83), (46, 71, 81, 79), (57, 58, 83, 82), (41, 57, 82, 78), (28, 87, 90, 63), (294, 289, 655, 660), (288, 293, 659, 653), (15, 88, 89, 48), (13, 54, 625, 617), (48, 89, 87, 28), (63, 90, 86, 20), (43, 38, 630, 635), (24, 25, 62, 65), (20, 63, 61, 23), (88, 84, 42, 47), (47, 42, 37, 36), (63, 28, 34, 61), (14, 12, 16, 17), (48, 15, 13, 54), (91, 92, 94, 93), (93, 94, 96, 95), (95, 96, 98, 97), (97, 98, 100, 99), (94, 92, 102, 100, 98, 96), (99, 100, 102, 101), (101, 102, 92, 91), (91, 93, 95, 97, 99, 101), (103, 104, 106, 105), (105, 106, 108, 107), (107, 108, 110, 109), (109, 110, 112, 111), (106, 104, 114, 112, 110, 108), (111, 112, 114, 113), (113, 114, 104, 103), (103, 105, 107, 109, 111, 113), (115, 116, 118, 117), (117, 118, 120, 119), (119, 120, 122, 121), (121, 122, 124, 123), (118, 116, 126, 124, 122, 120), (123, 124, 126, 125), (125, 126, 116, 115), (115, 117, 119, 121, 123, 125), (127, 128, 130, 129), (129, 130, 132, 131), (131, 132, 134, 133), (133, 134, 136, 135), (130, 128, 138, 136, 134, 132), (135, 136, 138, 137), (137, 138, 128, 127), (127, 129, 131, 133, 135, 137), (139, 140, 142, 141), (141, 142, 144, 143), (143, 144, 146, 145), (145, 146, 148, 147), (142, 140, 150, 148, 146, 144), (147, 148, 150, 149), (149, 150, 140, 139), (139, 141, 143, 145, 147, 149), (151, 152, 154, 153), (153, 154, 156, 155), (155, 156, 158, 157), (157, 158, 160, 159), (154, 152, 162, 160, 158, 156), (159, 160, 162, 161), (161, 162, 152, 151), (151, 153, 155, 157, 159, 161), (163, 164, 166, 165), (165, 166, 168, 167), (167, 168, 170, 169), (169, 170, 172, 171), (166, 164, 174, 172, 170, 168), (171, 172, 174, 173), (173, 174, 164, 163), (163, 165, 167, 169, 171, 173), (175, 176, 178, 177), (177, 178, 180, 179), (179, 180, 182, 181), (181, 182, 184, 183), (178, 176, 186, 184, 182, 180), (183, 184, 186, 185), (185, 186, 176, 175), (175, 177, 179, 181, 183, 185), (187, 188, 190, 189), (189, 190, 192, 191), (191, 192, 194, 193), (193, 194, 196, 195), (190, 188, 198, 196, 194, 192), (195, 196, 198, 197), (197, 198, 188, 187), (187, 189, 191, 193, 195, 197), (199, 200, 202, 201), (201, 202, 204, 203), (203, 204, 206, 205), (205, 206, 208, 207), (202, 200, 210, 208, 206, 204), (207, 208, 210, 209), (209, 210, 200, 199), (199, 201, 203, 205, 207, 209), (211, 212, 214, 213), (213, 214, 216, 215), (215, 216, 218, 217), (217, 218, 220, 219), (214, 212, 222, 220, 218, 216), (219, 220, 222, 221), (221, 222, 212, 211), (211, 213, 215, 217, 219, 221), (84, 88, 15, 13), (24, 27, 26, 21, 38, 43, 85, 23, 20, 86, 44, 39, 22, 25), (251, 252, 254, 253), (253, 254, 256, 255), (255, 256, 258, 257), (257, 258, 260, 259), (254, 252, 262, 260, 258, 256), (259, 260, 262, 261), (261, 262, 252, 251), (251, 253, 255, 257, 259, 261), (304, 306, 268, 265), (352, 343, 264, 305), (272, 315, 648, 654), (543, 306, 268, 529), (342, 263, 267, 344), (267, 263, 269, 270), (301, 267, 270, 303), (317, 277, 278, 318), (315, 272, 277, 317), (320, 290, 273, 311), (307, 291, 284, 304), (300, 280, 282, 302), (302, 282, 283, 303), (316, 281, 283, 318), (544, 313, 286, 542), (280, 300, 643, 649), (353, 348, 285, 312), (311, 313, 286, 284), (322, 319, 331, 332), (310, 296, 291, 307), (321, 295, 290, 320), (37, 42, 634, 628), (537, 499, 502, 539), (328, 327, 658, 661), (341, 337, 295, 321), (340, 338, 296, 310), (23, 85, 622, 621), (339, 340, 310, 298), (274, 336, 647, 646), (319, 292, 329, 331), (298, 310, 307, 287), (269, 302, 303, 270), (263, 300, 302, 269), (287, 307, 304, 265), (281, 301, 303, 283), (542, 286, 306, 543), (324, 323, 657, 656), (348, 352, 305, 285), (284, 286, 306, 304), (85, 43, 635, 622), (338, 341, 321, 296), (296, 321, 320, 291), (325, 326, 663, 662), (273, 276, 313, 311), (346, 353, 312, 274), (49, 12, 619, 618), (541, 276, 313, 544), (275, 316, 318, 278), (291, 320, 311, 284), (280, 315, 317, 282), (282, 317, 318, 283), (292, 319, 323, 324), (322, 297, 326, 325), (308, 292, 324, 327), (297, 309, 328, 326), (309, 308, 327, 328), (319, 322, 325, 323), (332, 331, 329, 330), (330, 329, 333, 334), (309, 297, 330, 334), (297, 322, 332, 330), (308, 309, 334, 333), (292, 308, 333, 329), (279, 314, 341, 338), (323, 325, 662, 657), (29, 49, 618, 624), (266, 299, 340, 339), (42, 84, 616, 634), (299, 279, 338, 340), (314, 271, 337, 341), (285, 312, 645, 651), (343, 355, 490, 491), (264, 335, 355, 343), (275, 345, 354, 316), (558, 561, 353, 346), (559, 560, 352, 348), (281, 347, 351, 301), (335, 293, 350, 355), (293, 288, 349, 350), (561, 559, 348, 353), (316, 354, 347, 281), (556, 342, 344, 557), (301, 351, 344, 267), (560, 548, 343, 352), (288, 263, 342, 349), (356, 357, 359, 358), (358, 359, 361, 360), (360, 361, 363, 362), (362, 363, 365, 364), (359, 357, 367, 365, 363, 361), (364, 365, 367, 366), (366, 367, 357, 356), (356, 358, 360, 362, 364, 366), (368, 369, 371, 370), (370, 371, 373, 372), (372, 373, 375, 374), (374, 375, 377, 376), (371, 369, 379, 377, 375, 373), (376, 377, 379, 378), (378, 379, 369, 368), (368, 370, 372, 374, 376, 378), (380, 381, 383, 382), (382, 383, 385, 384), (384, 385, 387, 386), (386, 387, 389, 388), (383, 381, 391, 389, 387, 385), (388, 389, 391, 390), (390, 391, 381, 380), (380, 382, 384, 386, 388, 390), (392, 393, 395, 394), (394, 395, 397, 396), (396, 397, 399, 398), (398, 399, 401, 400), (395, 393, 403, 401, 399, 397), (400, 401, 403, 402), (402, 403, 393, 392), (392, 394, 396, 398, 400, 402), (404, 405, 407, 406), (406, 407, 409, 408), (408, 409, 411, 410), (410, 411, 413, 412), (407, 405, 415, 413, 411, 409), (412, 413, 415, 414), (414, 415, 405, 404), (404, 406, 408, 410, 412, 414), (416, 417, 419, 418), (418, 419, 421, 420), (420, 421, 423, 422), (422, 423, 425, 424), (419, 417, 427, 425, 423, 421), (424, 425, 427, 426), (426, 427, 417, 416), (416, 418, 420, 422, 424, 426), (428, 429, 431, 430), (430, 431, 433, 432), (432, 433, 435, 434), (434, 435, 437, 436), (431, 429, 439, 437, 435, 433), (436, 437, 439, 438), (438, 439, 429, 428), (428, 430, 432, 434, 436, 438), (440, 441, 443, 442), (442, 443, 445, 444), (444, 445, 447, 446), (446, 447, 449, 448), (443, 441, 451, 449, 447, 445), (448, 449, 451, 450), (450, 451, 441, 440), (440, 442, 444, 446, 448, 450), (452, 453, 455, 454), (454, 455, 457, 456), (456, 457, 459, 458), (458, 459, 461, 460), (455, 453, 463, 461, 459, 457), (460, 461, 463, 462), (462, 463, 453, 452), (452, 454, 456, 458, 460, 462), (464, 465, 467, 466), (466, 467, 469, 468), (468, 469, 471, 470), (470, 471, 473, 472), (467, 465, 475, 473, 471, 469), (472, 473, 475, 474), (474, 475, 465, 464), (464, 466, 468, 470, 472, 474), (476, 477, 479, 478), (478, 479, 481, 480), (480, 481, 483, 482), (482, 483, 485, 484), (479, 477, 487, 485, 483, 481), (484, 485, 487, 486), (486, 487, 477, 476), (476, 478, 480, 482, 484, 486), (545, 535, 489, 488), (548, 343, 491, 553), (534, 339, 489, 535), (339, 266, 488, 489), (287, 298, 493, 492), (298, 339, 494, 493), (562, 355, 495, 564), (355, 350, 496, 495), (350, 349, 497, 496), (349, 342, 498, 497), (528, 265, 499, 537), (265, 287, 492, 499), (555, 566, 504, 505), (496, 497, 506, 505), (564, 495, 504, 566), (499, 492, 501, 502), (497, 498, 507, 506), (495, 496, 505, 504), (493, 494, 503, 500), (492, 493, 500, 501), (567, 554, 506, 507), (554, 555, 505, 506), (546, 547, 527, 526), (539, 546, 526, 525), (536, 522, 524, 538), (547, 538, 524, 527), (556, 508, 523, 565), (534, 514, 522, 536), (562, 514, 520, 563), (540, 515, 521, 545), (553, 563, 520, 521), (532, 540, 515, 512), (528, 508, 509, 529), (533, 531, 511, 513), (531, 532, 512, 511), (530, 533, 513, 510), (549, 516, 519, 552), (550, 517, 518, 551), (565, 523, 525, 567), (552, 519, 517, 550), (551, 518, 509, 557), (271, 314, 533, 530), (279, 299, 532, 531), (314, 279, 531, 533), (265, 528, 529, 268), (299, 266, 540, 532), (266, 540, 545, 488), (339, 534, 536, 494), (500, 503, 538, 547), (494, 536, 538, 503), (502, 501, 546, 539), (501, 500, 547, 546), (508, 528, 537, 523), (514, 534, 535, 520), (521, 520, 535, 545), (516, 541, 544, 519), (517, 542, 543, 518), (523, 537, 539, 525), (519, 544, 542, 517), (518, 543, 529, 509), (351, 551, 557, 344), (354, 552, 550, 347), (498, 565, 567, 507), (347, 550, 551, 351), (345, 549, 552, 354), (491, 490, 563, 553), (355, 562, 563, 490), (342, 556, 565, 498), (526, 527, 555, 554), (525, 526, 554, 567), (522, 564, 566, 524), (527, 524, 566, 555), (514, 562, 564, 522), (515, 548, 553, 521), (512, 515, 548, 560), (508, 556, 557, 509), (513, 511, 559, 561), (511, 512, 560, 559), (510, 513, 561, 558), (604, 580, 581, 610), (610, 581, 582, 605), (605, 582, 583, 611), (611, 583, 584, 606), (606, 584, 585, 612), (612, 585, 586, 607), (607, 586, 587, 613), (613, 587, 588, 609), (609, 588, 589, 614), (614, 589, 590, 608), (608, 590, 591, 615), (615, 591, 580, 604), (580, 592, 593, 581), (581, 593, 594, 582), (582, 594, 595, 583), (583, 595, 596, 584), (584, 596, 597, 585), (585, 597, 598, 586), (586, 598, 599, 587), (587, 599, 600, 588), (588, 600, 601, 589), (589, 601, 602, 590), (590, 602, 603, 591), (591, 603, 592, 580), (592, 603, 602, 601, 600, 599, 598, 597, 596, 595, 594, 593), (579, 615, 604, 568), (578, 608, 615, 579), (577, 614, 608, 578), (576, 609, 614, 577), (575, 613, 609, 576), (574, 607, 613, 575), (573, 612, 607, 574), (572, 606, 612, 573), (571, 611, 606, 572), (570, 605, 611, 571), (569, 610, 605, 570), (568, 604, 610, 569), (568, 569, 570, 571, 572, 573, 574, 575, 576, 577, 578, 579), (633, 618, 619, 628), (632, 623, 624, 631), (636, 633, 628, 634), (639, 636, 634, 616), (640, 637, 638, 627), (627, 638, 636, 639), (631, 624, 618, 633), (622, 635, 637, 640), (635, 630, 632, 637), (630, 629, 623, 632), (621, 622, 640, 620), (626, 627, 639, 625), (620, 640, 627, 626), (625, 639, 616, 617), (658, 643, 644, 653), (657, 648, 649, 656), (661, 658, 653, 659), (664, 661, 659, 641), (665, 662, 663, 652), (652, 663, 661, 664), (656, 649, 643, 658), (647, 660, 662, 665), (660, 655, 657, 662), (655, 654, 648, 657), (646, 647, 665, 645), (651, 652, 664, 650), (645, 665, 652, 651), (650, 664, 641, 642), (75, 77, 636, 638), (72, 74, 637, 632), (312, 274, 646, 645), (263, 288, 653, 644), (289, 272, 654, 655), (61, 23, 621, 620), (327, 324, 656, 658), (300, 263, 644, 643), (54, 34, 626, 625), (74, 75, 638, 637), (21, 64, 623, 629), (326, 328, 661, 663), (73, 72, 632, 631), (305, 285, 651, 650), (77, 76, 633, 636), (84, 13, 617, 616), (696, 723, 724, 683), (671, 708, 702, 678), (673, 712, 711, 668), (683, 724, 732, 693), (697, 729, 742, 691), (695, 730, 731, 686), (666, 701, 710, 672), (690, 741, 723, 696), (679, 705, 706, 670), (691, 742, 737, 689), (688, 735, 741, 690), (667, 699, 707, 677), (675, 717, 712, 673), (684, 736, 730, 695), (686, 731, 725, 692), (672, 710, 716, 674), (669, 703, 704, 681), (685, 728, 729, 697), (681, 704, 717, 675), (676, 700, 701, 666), (670, 706, 700, 676), (674, 716, 698, 680), (687, 733, 727, 694), (715, 710, 701, 700), (714, 713, 706, 705), (718, 716, 710, 715), (721, 698, 716, 718), (722, 709, 720, 719), (709, 721, 718, 720), (713, 715, 700, 706), (704, 722, 719, 717), (717, 719, 714, 712), (712, 714, 705, 711), (703, 702, 722, 704), (708, 707, 721, 709), (702, 708, 709, 722), (707, 699, 698, 721), (740, 735, 726, 725), (739, 738, 731, 730), (743, 741, 735, 740), (746, 723, 741, 743), (747, 734, 745, 744), (734, 746, 743, 745), (738, 740, 725, 731), (729, 747, 744, 742), (742, 744, 739, 737), (737, 739, 730, 736), (728, 727, 747, 729), (733, 732, 746, 734), (727, 733, 734, 747), (732, 724, 723, 746), (694, 727, 728, 685), (682, 726, 735, 688), (689, 737, 736, 684), (678, 702, 703, 669), (692, 725, 726, 682), (677, 707, 708, 671), (668, 711, 705, 679), (693, 732, 733, 687), (680, 698, 699, 667), (749, 751, 750, 748), (843, 833, 757, 778), (786, 788, 756, 752), (756, 759, 758, 752), (775, 777, 759, 756), (782, 783, 764, 763), (780, 782, 763, 760), (774, 776, 767, 765), (776, 777, 768, 767), (781, 783, 768, 766), (844, 842, 769, 779), (837, 839, 810, 807), (758, 759, 777, 776), (752, 758, 776, 774), (766, 768, 777, 775), (842, 843, 778, 769), (841, 844, 779, 762), (761, 764, 783, 781), (765, 767, 782, 780), (767, 768, 783, 782), (787, 799, 798, 795), (753, 787, 795, 784), (761, 781, 794, 789), (766, 775, 793, 790), (784, 795, 792, 772), (772, 792, 791, 771), (781, 766, 790, 794), (856, 857, 788, 786), (775, 756, 788, 793), (771, 791, 786, 752), (845, 796, 797, 835), (848, 853, 799, 787), (834, 835, 797, 785), (770, 800, 801, 773), (773, 801, 802, 785), (858, 860, 803, 795), (795, 803, 804, 792), (792, 804, 805, 791), (791, 805, 806, 786), (832, 837, 807, 754), (754, 807, 800, 770), (855, 813, 812, 862), (804, 813, 814, 805), (860, 862, 812, 803), (805, 814, 815, 806), (803, 812, 813, 804), (801, 808, 811, 802), (800, 809, 808, 801), (863, 815, 814, 854), (854, 814, 813, 855), (846, 830, 831, 847), (839, 829, 830, 846), (836, 838, 828, 826), (847, 831, 828, 838), (856, 861, 827, 816), (834, 836, 826, 818), (858, 859, 824, 818), (840, 845, 825, 819), (853, 825, 824, 859), (832, 833, 817, 816), (849, 852, 823, 820), (850, 851, 822, 821), (861, 863, 829, 827), (852, 850, 821, 823), (851, 857, 817, 822), (754, 757, 833, 832), (755, 796, 845, 840), (785, 802, 836, 834), (808, 847, 838, 811), (802, 811, 838, 836), (810, 839, 846, 809), (809, 846, 847, 808), (816, 827, 837, 832), (818, 824, 835, 834), (825, 845, 835, 824), (820, 823, 844, 841), (821, 822, 843, 842), (827, 829, 839, 837), (823, 821, 842, 844), (822, 817, 833, 843), (793, 788, 857, 851), (794, 790, 850, 852), (806, 815, 863, 861), (790, 793, 851, 850), (789, 794, 852, 849), (799, 853, 859, 798), (795, 798, 859, 858), (786, 806, 861, 856), (830, 854, 855, 831), (829, 863, 854, 830), (826, 828, 862, 860), (831, 855, 862, 828), (818, 826, 860, 858), (819, 825, 853, 848), (816, 817, 857, 856), (900, 906, 877, 876), (906, 901, 878, 877), (901, 907, 879, 878), (907, 902, 880, 879), (902, 908, 881, 880), (908, 903, 882, 881), (903, 909, 883, 882), (909, 905, 884, 883), (905, 910, 885, 884), (910, 904, 886, 885), (904, 911, 887, 886), (911, 900, 876, 887), (876, 877, 889, 888), (877, 878, 890, 889), (878, 879, 891, 890), (879, 880, 892, 891), (880, 881, 893, 892), (885, 886, 898, 897), (886, 887, 899, 898), (887, 876, 888, 899), (888, 889, 890, 891, 892, 893, 894, 895, 896, 897, 898, 899), (875, 864, 900, 911), (874, 875, 911, 904), (873, 874, 904, 910), (872, 873, 910, 905), (871, 872, 905, 909), (870, 871, 909, 903), (869, 870, 903, 908), (868, 869, 908, 902), (867, 868, 902, 907), (866, 867, 907, 901), (865, 866, 901, 906), (864, 865, 906, 900), (864, 875, 874, 873, 872, 871, 870, 869, 868, 867, 866, 865)])
me_cube_029.polygons.foreach_set('material_index', [9, 9, 9, 9, 9, 9, 9, 9, 5, 4, 3, 5, 5, 5, 5, 5, 4, 4, 5, 5, 5, 10, 5, 5, 0, 4, 4, 0, 5, 4, 4, 10, 4, 0, 0, 4, 5, 5, 4, 5, 0, 5, 5, 4, 4, 4, 4, 5, 10, 5, 5, 4, 5, 5, 0, 0, 0, 0, 0, 0, 7, 7, 0, 0, 0, 0, 3, 0, 4, 3, 10, 3, 3, 5, 5, 10, 4, 4, 10, 5, 10, 9, 9, 9, 9, 9, 9, 9, 9, 9, 9, 9, 9, 9, 9, 9, 9, 9, 9, 9, 9, 9, 9, 9, 9, 9, 9, 9, 9, 9, 9, 9, 0, 9, 9, 9, 9, 9, 9, 9, 0, 9, 9, 9, 9, 9, 9, 9, 9, 9, 9, 9, 9, 9, 9, 9, 9, 9, 9, 9, 9, 9, 9, 9, 9, 9, 9, 9, 9, 9, 9, 9, 9, 9, 9, 9, 9, 9, 9, 9, 9, 9, 9, 9, 9, 9, 9, 9, 9, 3, 5, 9, 9, 9, 9, 9, 9, 9, 9, 5, 10, 0, 5, 5, 5, 5, 5, 0, 4, 4, 0, 5, 5, 5, 0, 10, 5, 0, 4, 4, 4, 6, 0, 4, 4, 5, 4, 0, 0, 4, 5, 0, 4, 5, 5, 0, 10, 5, 5, 4, 4, 0, 5, 10, 5, 5, 5, 4, 0, 5, 0, 0, 0, 0, 0, 0, 7, 7, 0, 0, 0, 0, 3, 0, 5, 3, 4, 3, 3, 10, 3, 3, 5, 10, 10, 5, 4, 4, 10, 5, 5, 5, 10, 4, 9, 9, 9, 9, 9, 9, 9, 9, 9, 9, 9, 9, 9, 9, 9, 9, 9, 9, 9, 9, 9, 9, 9, 9, 9, 9, 9, 9, 9, 9, 9, 0, 9, 9, 9, 9, 9, 9, 9, 0, 9, 9, 9, 9, 9, 9, 9, 9, 9, 9, 9, 9, 9, 9, 9, 9, 9, 9, 9, 9, 9, 9, 9, 9, 9, 9, 9, 9, 9, 9, 9, 9, 9, 9, 9, 9, 9, 9, 9, 9, 9, 9, 9, 9, 9, 9, 9, 9, 3, 0, 3, 3, 4, 4, 4, 4, 4, 4, 4, 4, 1, 6, 6, 6, 6, 6, 6, 6, 1, 1, 1, 1, 6, 1, 4, 4, 3, 0, 3, 10, 5, 10, 10, 10, 5, 5, 6, 5, 5, 10, 10, 10, 5, 10, 0, 4, 1, 6, 1, 1, 4, 3, 3, 5, 5, 6, 5, 5, 5, 5, 6, 5, 5, 3, 3, 4, 1, 1, 6, 1, 4, 0, 10, 5, 10, 10, 10, 2, 2, 2, 2, 2, 2, 2, 2, 2, 2, 2, 2, 2, 2, 2, 2, 2, 2, 2, 2, 2, 2, 2, 2, 2, 2, 2, 2, 2, 2, 2, 2, 2, 2, 2, 2, 2, 2, 4, 4, 4, 4, 4, 4, 4, 4, 4, 4, 3, 3, 3, 3, 4, 4, 4, 4, 4, 4, 4, 4, 4, 4, 3, 3, 3, 3, 0, 0, 10, 4, 0, 10, 0, 0, 10, 0, 5, 0, 0, 10, 0, 3, 3, 10, 5, 10, 0, 0, 4, 4, 5, 0, 4, 10, 5, 0, 0, 4, 5, 0, 5, 5, 5, 4, 10, 4, 4, 4, 4, 4, 4, 4, 4, 4, 4, 3, 3, 3, 3, 4, 4, 4, 4, 4, 4, 4, 4, 4, 4, 3, 3, 3, 3, 10, 4, 0, 10, 0, 10, 5, 10, 3, 5, 5, 5, 5, 5, 5, 0, 0, 5, 5, 5, 6, 5, 0, 5, 5, 5, 5, 0, 5, 3, 3, 5, 5, 4, 4, 5, 5, 5, 4, 3, 0, 3, 4, 4, 4, 4, 4, 4, 4, 4, 1, 6, 6, 6, 6, 6, 6, 1, 1, 1, 1, 6, 1, 4, 4, 3, 0, 3, 5, 5, 5, 6, 5, 5, 5, 0, 4, 1, 6, 1, 1, 4, 3, 3, 5, 5, 6, 5, 5, 5, 5, 6, 5, 5, 3, 3, 4, 1, 1, 6, 1, 4, 0, 5, 2, 2, 2, 2, 2, 2, 2, 2, 2, 2, 2, 2, 2, 2, 2, 2, 2, 2, 2, 2, 2, 2, 2, 2, 2, 2, 2, 2, 2, 2, 2, 2, 2, 2])
_uv = me_cube_029.uv_layers.new(name='UVMap')
_uv.uv.foreach_set('vector', [1.0, 0.5, 1.0, 1.0, 0.8333, 1.0, 0.8333, 0.5, 0.8333, 0.5, 0.8333, 1.0, 0.6667, 1.0, 0.6667, 0.5, 0.6667, 0.5, 0.6667, 1.0, 0.5, 1.0, 0.5, 0.5, 0.5, 0.5, 0.5, 1.0, 0.3333, 1.0, 0.3333, 0.5, 0.4578, 0.37, 0.25, 0.49, 0.04215, 0.37, 0.04215, 0.13, 0.25, 0.01, 0.4578, 0.13, 0.3333, 0.5, 0.3333, 1.0, 0.1667, 1.0, 0.1667, 0.5, 0.1667, 0.5, 0.1667, 1.0, -8.941e-08, 1.0, -8.941e-08, 0.5, 0.75, 0.49, 0.9578, 0.37, 0.9578, 0.13, 0.75, 0.01, 0.5422, 0.13, 0.5422, 0.37, 0.625, 0.03125, 0.625, 0.03125, 0.625, 0.0, 0.625, 0.0, 0.5628, 0.0, 0.5628, 0.75, 0.625, 0.75, 0.625, 1.0, 0.387, 0.75, 0.375, 0.75, 0.375, 0.75, 0.387, 0.75, 0.625, 0.7188, 0.875, 0.7188, 0.875, 0.75, 0.625, 0.75, 0.625, 0.75, 0.625, 0.75, 0.625, 0.75, 0.625, 0.75, 0.625, 0.7188, 0.625, 0.75, 0.625, 0.75, 0.625, 0.7188, 0.625, 0.6562, 0.625, 0.625, 0.625, 0.625, 0.625, 0.6562, 0.625, 0.6562, 0.625, 0.625, 0.625, 0.625, 0.625, 0.6562, 0.5628, 0.09375, 0.5628, 0.125, 0.625, 0.125, 0.625, 0.09375, 0.5628, 0.03125, 0.5628, 0.0625, 0.625, 0.0625, 0.625, 0.03125, 0.625, 0.7188, 0.625, 0.6875, 0.625, 0.6875, 0.625, 0.7188, 0.625, 0.7188, 0.625, 0.6875, 0.625, 0.6875, 0.625, 0.7188, 0.625, 0.6562, 0.625, 0.6875, 0.625, 0.6875, 0.625, 0.6562, 0.375, 0.6875, 0.375, 0.6562, 0.375, 0.6562, 0.375, 0.6875, 0.625, 0.6562, 0.875, 0.6562, 0.875, 0.6875, 0.625, 0.6875, 0.625, 0.09375, 0.625, 0.09375, 0.625, 0.0625, 0.625, 0.0625, 0.475, 0.6575, 0.5615, 0.6575, 0.5615, 0.6575, 0.475, 0.6575, 0.4737, 0.03125, 0.4737, 0.0625, 0.5628, 0.0625, 0.5628, 0.03125, 0.4737, 0.09375, 0.4737, 0.125, 0.5628, 0.125, 0.5628, 0.09375, 0.5628, 0.7188, 0.5628, 0.6875, 0.5628, 0.6875, 0.5628, 0.7188, 0.5628, 0.625, 0.625, 0.625, 0.625, 0.625, 0.5628, 0.625, 0.387, 0.09375, 0.387, 0.125, 0.4737, 0.125, 0.4737, 0.09375, 0.387, 0.03125, 0.387, 0.0625, 0.4737, 0.0625, 0.4737, 0.03125, 0.375, 0.75, 0.375, 0.7188, 0.375, 0.7188, 0.375, 0.75, 0.387, 0.0, 0.387, 0.03125, 0.4737, 0.03125, 0.4737, 0.0, 0.0, 0.0, 0.0, 0.0, 0.0, 0.0, 0.0, 0.0, 0.5615, 0.6575, 0.5615, 0.6875, 0.5615, 0.6875, 0.5615, 0.6575, 0.4737, 0.0, 0.4737, 0.03125, 0.5628, 0.03125, 0.5628, 0.0, 0.625, 0.75, 0.625, 0.7188, 0.625, 0.7188, 0.625, 0.75, 0.625, 0.75, 0.625, 0.7188, 0.625, 0.7188, 0.625, 0.75, 0.5628, 0.0, 0.5628, 0.03125, 0.625, 0.03125, 0.625, 0.0, 0.625, 0.6875, 0.625, 0.7188, 0.625, 0.7188, 0.625, 0.6875, 0.625, 0.6562, 0.625, 0.6875, 0.625, 0.6875, 0.625, 0.6562, 0.625, 0.6875, 0.875, 0.6875, 0.875, 0.7188, 0.625, 0.7188, 0.625, 0.0625, 0.625, 0.0625, 0.625, 0.03125, 0.625, 0.03125, 0.625, 0.75, 0.5628, 0.75, 0.5628, 0.75, 0.625, 0.75, 0.387, 0.0625, 0.387, 0.09375, 0.4737, 0.09375, 0.4737, 0.0625, 0.4737, 0.0625, 0.4737, 0.09375, 0.5628, 0.09375, 0.5628, 0.0625, 0.4737, 0.75, 0.387, 0.75, 0.387, 0.75, 0.4737, 0.75, 0.625, 0.125, 0.625, 0.125, 0.625, 0.09375, 0.625, 0.09375, 0.125, 0.6875, 0.125, 0.7188, 0.375, 0.7188, 0.375, 0.6875, 0.625, 0.6562, 0.625, 0.6875, 0.625, 0.6875, 0.625, 0.6562, 0.625, 0.625, 0.625, 0.6562, 0.625, 0.6562, 0.625, 0.625, 0.5628, 0.0625, 0.5628, 0.09375, 0.625, 0.09375, 0.625, 0.0625, 0.625, 0.6875, 0.625, 0.6562, 0.625, 0.6562, 0.625, 0.6875, 0.625, 0.6875, 0.625, 0.6562, 0.625, 0.6562, 0.625, 0.6875, 0.5615, 0.6875, 0.5615, 0.6575, 0.5628, 0.6562, 0.5628, 0.6875, 0.475, 0.6575, 0.475, 0.6875, 0.4737, 0.6875, 0.4737, 0.6562, 0.5615, 0.7175, 0.5615, 0.6875, 0.5628, 0.6875, 0.5628, 0.7188, 0.475, 0.6875, 0.475, 0.7175, 0.4737, 0.7188, 0.4737, 0.6875, 0.475, 0.7175, 0.5615, 0.7175, 0.5628, 0.7188, 0.4737, 0.7188, 0.5615, 0.6575, 0.475, 0.6575, 0.4737, 0.6562, 0.5628, 0.6562, 0.475, 0.6575, 0.5615, 0.6575, 0.5615, 0.6875, 0.475, 0.6875, 0.475, 0.6875, 0.5615, 0.6875, 0.5615, 0.7175, 0.475, 0.7175, 0.475, 0.7175, 0.475, 0.6875, 0.475, 0.6875, 0.475, 0.7175, 0.475, 0.6875, 0.475, 0.6575, 0.475, 0.6575, 0.475, 0.6875, 0.5615, 0.7175, 0.475, 0.7175, 0.475, 0.7175, 0.5615, 0.7175, 0.5615, 0.6875, 0.5615, 0.7175, 0.5615, 0.7175, 0.5615, 0.6875, 0.375, 0.0625, 0.387, 0.0625, 0.387, 0.09375, 0.375, 0.09375, 0.0, 0.0, 0.0, 0.0, 0.0, 0.0, 0.0, 0.0, 0.5628, 0.75, 0.4737, 0.75, 0.4737, 0.75, 0.5628, 0.75, 0.375, 0.0, 0.387, 0.0, 0.387, 0.03125, 0.375, 0.03125, 0.375, 0.75, 0.375, 0.7188, 0.375, 0.7188, 0.375, 0.75, 0.375, 0.03125, 0.387, 0.03125, 0.387, 0.0625, 0.375, 0.0625, 0.375, 0.09375, 0.387, 0.09375, 0.387, 0.125, 0.375, 0.125, 0.4737, 0.625, 0.5628, 0.625, 0.5628, 0.625, 0.4737, 0.625, 0.625, 0.625, 0.875, 0.625, 0.875, 0.6562, 0.625, 0.6562, 0.125, 0.625, 0.125, 0.6562, 0.375, 0.6562, 0.375, 0.625, 0.387, 0.0, 0.387, 0.75, 0.4737, 0.75, 0.4737, 0.0, 0.4737, 0.0, 0.4737, 0.75, 0.5628, 0.75, 0.5628, 0.0, 0.125, 0.6562, 0.125, 0.6875, 0.375, 0.6875, 0.375, 0.6562, 0.625, 1.0, 0.625, 0.75, 0.625, 0.75, 0.625, 1.0, 0.125, 0.7188, 0.125, 0.75, 0.375, 0.75, 0.375, 0.7188, 1.0, 0.5, 1.0, 1.0, 0.8333, 1.0, 0.8333, 0.5, 0.8333, 0.5, 0.8333, 1.0, 0.6667, 1.0, 0.6667, 0.5, 0.6667, 0.5, 0.6667, 1.0, 0.5, 1.0, 0.5, 0.5, 0.5, 0.5, 0.5, 1.0, 0.3333, 1.0, 0.3333, 0.5, 0.4578, 0.37, 0.25, 0.49, 0.04215, 0.37, 0.04215, 0.13, 0.25, 0.01, 0.4578, 0.13, 0.3333, 0.5, 0.3333, 1.0, 0.1667, 1.0, 0.1667, 0.5, 0.1667, 0.5, 0.1667, 1.0, -8.941e-08, 1.0, -8.941e-08, 0.5, 0.75, 0.49, 0.9578, 0.37, 0.9578, 0.13, 0.75, 0.01, 0.5422, 0.13, 0.5422, 0.37, 1.0, 0.5, 1.0, 1.0, 0.8333, 1.0, 0.8333, 0.5, 0.8333, 0.5, 0.8333, 1.0, 0.6667, 1.0, 0.6667, 0.5, 0.6667, 0.5, 0.6667, 1.0, 0.5, 1.0, 0.5, 0.5, 0.5, 0.5, 0.5, 1.0, 0.3333, 1.0, 0.3333, 0.5, 0.4578, 0.37, 0.25, 0.49, 0.04215, 0.37, 0.04215, 0.13, 0.25, 0.01, 0.4578, 0.13, 0.3333, 0.5, 0.3333, 1.0, 0.1667, 1.0, 0.1667, 0.5, 0.1667, 0.5, 0.1667, 1.0, -8.941e-08, 1.0, -8.941e-08, 0.5, 0.75, 0.49, 0.9578, 0.37, 0.9578, 0.13, 0.75, 0.01, 0.5422, 0.13, 0.5422, 0.37, 1.0, 0.5, 1.0, 1.0, 0.8333, 1.0, 0.8333, 0.5, 0.8333, 0.5, 0.8333, 1.0, 0.6667, 1.0, 0.6667, 0.5, 0.6667, 0.5, 0.6667, 1.0, 0.5, 1.0, 0.5, 0.5, 0.5, 0.5, 0.5, 1.0, 0.3333, 1.0, 0.3333, 0.5, 0.4578, 0.37, 0.25, 0.49, 0.04215, 0.37, 0.04215, 0.13, 0.25, 0.01, 0.4578, 0.13, 0.3333, 0.5, 0.3333, 1.0, 0.1667, 1.0, 0.1667, 0.5, 0.1667, 0.5, 0.1667, 1.0, -8.941e-08, 1.0, -8.941e-08, 0.5, 0.75, 0.49, 0.9578, 0.37, 0.9578, 0.13, 0.75, 0.01, 0.5422, 0.13, 0.5422, 0.37, 1.0, 0.5, 1.0, 1.0, 0.8333, 1.0, 0.8333, 0.5, 0.8333, 0.5, 0.8333, 1.0, 0.6667, 1.0, 0.6667, 0.5, 0.6667, 0.5, 0.6667, 1.0, 0.5, 1.0, 0.5, 0.5, 0.5, 0.5, 0.5, 1.0, 0.3333, 1.0, 0.3333, 0.5, 0.4578, 0.37, 0.25, 0.49, 0.04215, 0.37, 0.04215, 0.13, 0.25, 0.01, 0.4578, 0.13, 0.3333, 0.5, 0.3333, 1.0, 0.1667, 1.0, 0.1667, 0.5, 0.1667, 0.5, 0.1667, 1.0, -8.941e-08, 1.0, -8.941e-08, 0.5, 0.75, 0.49, 0.9578, 0.37, 0.9578, 0.13, 0.75, 0.01, 0.5422, 0.13, 0.5422, 0.37, 1.0, 0.5, 1.0, 1.0, 0.8333, 1.0, 0.8333, 0.5, 0.8333, 0.5, 0.8333, 1.0, 0.6667, 1.0, 0.6667, 0.5, 0.6667, 0.5, 0.6667, 1.0, 0.5, 1.0, 0.5, 0.5, 0.5, 0.5, 0.5, 1.0, 0.3333, 1.0, 0.3333, 0.5, 0.4578, 0.37, 0.25, 0.49, 0.04215, 0.37, 0.04215, 0.13, 0.25, 0.01, 0.4578, 0.13, 0.3333, 0.5, 0.3333, 1.0, 0.1667, 1.0, 0.1667, 0.5, 0.1667, 0.5, 0.1667, 1.0, -8.941e-08, 1.0, -8.941e-08, 0.5, 0.75, 0.49, 0.9578, 0.37, 0.9578, 0.13, 0.75, 0.01, 0.5422, 0.13, 0.5422, 0.37, 1.0, 0.5, 1.0, 1.0, 0.8333, 1.0, 0.8333, 0.5, 0.8333, 0.5, 0.8333, 1.0, 0.6667, 1.0, 0.6667, 0.5, 0.6667, 0.5, 0.6667, 1.0, 0.5, 1.0, 0.5, 0.5, 0.5, 0.5, 0.5, 1.0, 0.3333, 1.0, 0.3333, 0.5, 0.4578, 0.37, 0.25, 0.49, 0.04215, 0.37, 0.04215, 0.13, 0.25, 0.01, 0.4578, 0.13, 0.3333, 0.5, 0.3333, 1.0, 0.1667, 1.0, 0.1667, 0.5, 0.1667, 0.5, 0.1667, 1.0, -8.941e-08, 1.0, -8.941e-08, 0.5, 0.75, 0.49, 0.9578, 0.37, 0.9578, 0.13, 0.75, 0.01, 0.5422, 0.13, 0.5422, 0.37, 1.0, 0.5, 1.0, 1.0, 0.8333, 1.0, 0.8333, 0.5, 0.8333, 0.5, 0.8333, 1.0, 0.6667, 1.0, 0.6667, 0.5, 0.6667, 0.5, 0.6667, 1.0, 0.5, 1.0, 0.5, 0.5, 0.5, 0.5, 0.5, 1.0, 0.3333, 1.0, 0.3333, 0.5, 0.4578, 0.37, 0.25, 0.49, 0.04215, 0.37, 0.04215, 0.13, 0.25, 0.01, 0.4578, 0.13, 0.3333, 0.5, 0.3333, 1.0, 0.1667, 1.0, 0.1667, 0.5, 0.1667, 0.5, 0.1667, 1.0, -8.941e-08, 1.0, -8.941e-08, 0.5, 0.75, 0.49, 0.9578, 0.37, 0.9578, 0.13, 0.75, 0.01, 0.5422, 0.13, 0.5422, 0.37, 1.0, 0.5, 1.0, 1.0, 0.8333, 1.0, 0.8333, 0.5, 0.8333, 0.5, 0.8333, 1.0, 0.6667, 1.0, 0.6667, 0.5, 0.6667, 0.5, 0.6667, 1.0, 0.5, 1.0, 0.5, 0.5, 0.5, 0.5, 0.5, 1.0, 0.3333, 1.0, 0.3333, 0.5, 0.4578, 0.37, 0.25, 0.49, 0.04215, 0.37, 0.04215, 0.13, 0.25, 0.01, 0.4578, 0.13, 0.3333, 0.5, 0.3333, 1.0, 0.1667, 1.0, 0.1667, 0.5, 0.1667, 0.5, 0.1667, 1.0, -8.941e-08, 1.0, -8.941e-08, 0.5, 0.75, 0.49, 0.9578, 0.37, 0.9578, 0.13, 0.75, 0.01, 0.5422, 0.13, 0.5422, 0.37, 1.0, 0.5, 1.0, 1.0, 0.8333, 1.0, 0.8333, 0.5, 0.8333, 0.5, 0.8333, 1.0, 0.6667, 1.0, 0.6667, 0.5, 0.6667, 0.5, 0.6667, 1.0, 0.5, 1.0, 0.5, 0.5, 0.5, 0.5, 0.5, 1.0, 0.3333, 1.0, 0.3333, 0.5, 0.4578, 0.37, 0.25, 0.49, 0.04215, 0.37, 0.04215, 0.13, 0.25, 0.01, 0.4578, 0.13, 0.3333, 0.5, 0.3333, 1.0, 0.1667, 1.0, 0.1667, 0.5, 0.1667, 0.5, 0.1667, 1.0, -8.941e-08, 1.0, -8.941e-08, 0.5, 0.75, 0.49, 0.9578, 0.37, 0.9578, 0.13, 0.75, 0.01, 0.5422, 0.13, 0.5422, 0.37, 1.0, 0.5, 1.0, 1.0, 0.8333, 1.0, 0.8333, 0.5, 0.8333, 0.5, 0.8333, 1.0, 0.6667, 1.0, 0.6667, 0.5, 0.6667, 0.5, 0.6667, 1.0, 0.5, 1.0, 0.5, 0.5, 0.5, 0.5, 0.5, 1.0, 0.3333, 1.0, 0.3333, 0.5, 0.4578, 0.37, 0.25, 0.49, 0.04215, 0.37, 0.04215, 0.13, 0.25, 0.01, 0.4578, 0.13, 0.3333, 0.5, 0.3333, 1.0, 0.1667, 1.0, 0.1667, 0.5, 0.1667, 0.5, 0.1667, 1.0, -8.941e-08, 1.0, -8.941e-08, 0.5, 0.75, 0.49, 0.9578, 0.37, 0.9578, 0.13, 0.75, 0.01, 0.5422, 0.13, 0.5422, 0.37, 1.0, 0.5, 1.0, 1.0, 0.8333, 1.0, 0.8333, 0.5, 0.8333, 0.5, 0.8333, 1.0, 0.6667, 1.0, 0.6667, 0.5, 0.6667, 0.5, 0.6667, 1.0, 0.5, 1.0, 0.5, 0.5, 0.5, 0.5, 0.5, 1.0, 0.3333, 1.0, 0.3333, 0.5, 0.4578, 0.37, 0.25, 0.49, 0.04215, 0.37, 0.04215, 0.13, 0.25, 0.01, 0.4578, 0.13, 0.3333, 0.5, 0.3333, 1.0, 0.1667, 1.0, 0.1667, 0.5, 0.1667, 0.5, 0.1667, 1.0, -8.941e-08, 1.0, -8.941e-08, 0.5, 0.75, 0.49, 0.9578, 0.37, 0.9578, 0.13, 0.75, 0.01, 0.5422, 0.13, 0.5422, 0.37, 0.387, 0.75, 0.387, 0.0, 0.125, 0.75, 0.375, 0.75, 0.625, 0.625, 0.625, 0.625, 0.625, 0.625, 0.625, 0.625, 0.5628, 0.625, 0.4737, 0.625, 0.387, 0.625, 0.375, 0.625, 0.375, 0.125, 0.387, 0.125, 0.4737, 0.125, 0.5628, 0.125, 0.625, 0.125, 0.875, 0.625, 1.0, 0.5, 1.0, 1.0, 0.8333, 1.0, 0.8333, 0.5, 0.8333, 0.5, 0.8333, 1.0, 0.6667, 1.0, 0.6667, 0.5, 0.6667, 0.5, 0.6667, 1.0, 0.5, 1.0, 0.5, 0.5, 0.5, 0.5, 0.5, 1.0, 0.3333, 1.0, 0.3333, 0.5, 0.4578, 0.37, 0.25, 0.49, 0.04215, 0.37, 0.04215, 0.13, 0.25, 0.01, 0.4578, 0.13, 0.3333, 0.5, 0.3333, 1.0, 0.1667, 1.0, 0.1667, 0.5, 0.1667, 0.5, 0.1667, 1.0, -8.941e-08, 1.0, -8.941e-08, 0.5, 0.75, 0.49, 0.9578, 0.37, 0.9578, 0.13, 0.75, 0.01, 0.5422, 0.13, 0.5422, 0.37, 0.625, 0.03125, 0.625, 0.03125, 0.625, 0.0, 0.625, 0.0, 0.25, 0.7188, 0.25, 0.75, 0.375, 0.75, 0.375, 0.7188, 0.625, 0.625, 0.625, 0.6562, 0.625, 0.6562, 0.625, 0.625, 0.8438, 0.7188, 0.875, 0.7188, 0.875, 0.75, 0.8438, 0.75, 0.625, 0.875, 0.625, 0.75, 0.625, 0.75, 0.625, 0.875, 0.625, 0.75, 0.625, 0.75, 0.625, 0.75, 0.625, 0.75, 0.625, 0.7188, 0.625, 0.75, 0.625, 0.75, 0.625, 0.7188, 0.625, 0.6562, 0.625, 0.625, 0.625, 0.625, 0.625, 0.6562, 0.625, 0.6562, 0.625, 0.625, 0.625, 0.625, 0.625, 0.6562, 0.5628, 0.09375, 0.5628, 0.125, 0.625, 0.125, 0.625, 0.09375, 0.5628, 0.03125, 0.5628, 0.0625, 0.625, 0.0625, 0.625, 0.03125, 0.625, 0.7188, 0.625, 0.6875, 0.625, 0.6875, 0.625, 0.7188, 0.625, 0.7188, 0.625, 0.6875, 0.625, 0.6875, 0.625, 0.7188, 0.625, 0.6562, 0.625, 0.6875, 0.625, 0.6875, 0.625, 0.6562, 0.8437, 0.6562, 0.875, 0.6562, 0.875, 0.6875, 0.8438, 0.6875, 0.625, 0.6875, 0.625, 0.7188, 0.625, 0.7188, 0.625, 0.6875, 0.25, 0.6562, 0.25, 0.6875, 0.375, 0.6875, 0.375, 0.6562, 0.625, 0.09375, 0.625, 0.09375, 0.625, 0.0625, 0.625, 0.0625, 0.475, 0.6575, 0.5615, 0.6575, 0.5615, 0.6575, 0.475, 0.6575, 0.4737, 0.03125, 0.4737, 0.0625, 0.5628, 0.0625, 0.5628, 0.03125, 0.4737, 0.09375, 0.4737, 0.125, 0.5628, 0.125, 0.5628, 0.09375, 0.5628, 0.75, 0.4737, 0.75, 0.4737, 0.75, 0.5628, 0.75, 0.6047, 0.802, 0.6047, 0.7834, 0.6047, 0.7834, 0.6047, 0.802, 0.4737, 0.7188, 0.5628, 0.7188, 0.5628, 0.7188, 0.4737, 0.7188, 0.387, 0.09375, 0.387, 0.125, 0.4737, 0.125, 0.4737, 0.09375, 0.387, 0.03125, 0.387, 0.0625, 0.4737, 0.0625, 0.4737, 0.03125, 0.375, 0.625, 0.387, 0.625, 0.387, 0.625, 0.375, 0.625, 0.387, 0.0, 0.387, 0.03125, 0.4737, 0.03125, 0.4737, 0.0, 0.0, 0.0, 0.0, 0.0, 0.0, 0.0, 0.0, 0.0, 0.5615, 0.6575, 0.5615, 0.6875, 0.5615, 0.6875, 0.5615, 0.6575, 0.4737, 0.0, 0.4737, 0.03125, 0.5628, 0.03125, 0.5628, 0.0, 0.625, 0.75, 0.625, 0.7188, 0.625, 0.7188, 0.625, 0.75, 0.625, 0.75, 0.625, 0.7188, 0.625, 0.7188, 0.625, 0.75, 0.5628, 0.0, 0.5628, 0.03125, 0.625, 0.03125, 0.625, 0.0, 0.625, 0.6875, 0.625, 0.7188, 0.625, 0.7188, 0.625, 0.6875, 0.8438, 0.6875, 0.875, 0.6875, 0.875, 0.7188, 0.8438, 0.7188, 0.5628, 0.6875, 0.5628, 0.6562, 0.5628, 0.6562, 0.5628, 0.6875, 0.25, 0.6875, 0.25, 0.7188, 0.375, 0.7188, 0.375, 0.6875, 0.625, 0.0625, 0.625, 0.0625, 0.625, 0.03125, 0.625, 0.03125, 0.387, 0.625, 0.4737, 0.625, 0.4737, 0.625, 0.387, 0.625, 0.387, 0.0625, 0.387, 0.09375, 0.4737, 0.09375, 0.4737, 0.0625, 0.4737, 0.0625, 0.4737, 0.09375, 0.5628, 0.09375, 0.5628, 0.0625, 0.4737, 0.6562, 0.4737, 0.6875, 0.4737, 0.6875, 0.4737, 0.6562, 0.625, 0.125, 0.625, 0.125, 0.625, 0.09375, 0.625, 0.09375, 0.25, 0.625, 0.25, 0.6562, 0.375, 0.6562, 0.375, 0.625, 0.625, 0.7188, 0.625, 0.75, 0.625, 0.75, 0.625, 0.7188, 0.8438, 0.625, 0.875, 0.625, 0.875, 0.6562, 0.8437, 0.6562, 0.625, 0.625, 0.625, 0.6562, 0.625, 0.6562, 0.625, 0.625, 0.5628, 0.0625, 0.5628, 0.09375, 0.625, 0.09375, 0.625, 0.0625, 0.625, 0.6875, 0.625, 0.6562, 0.625, 0.6562, 0.625, 0.6875, 0.625, 0.6875, 0.625, 0.6562, 0.625, 0.6562, 0.625, 0.6875, 0.5615, 0.6875, 0.5615, 0.6575, 0.5628, 0.6562, 0.5628, 0.6875, 0.475, 0.6575, 0.475, 0.6875, 0.4737, 0.6875, 0.4737, 0.6562, 0.5615, 0.7175, 0.5615, 0.6875, 0.5628, 0.6875, 0.5628, 0.7188, 0.475, 0.6875, 0.475, 0.7175, 0.4737, 0.7188, 0.4737, 0.6875, 0.475, 0.7175, 0.5615, 0.7175, 0.5628, 0.7188, 0.4737, 0.7188, 0.5615, 0.6575, 0.475, 0.6575, 0.4737, 0.6562, 0.5628, 0.6562, 0.475, 0.6575, 0.5615, 0.6575, 0.5615, 0.6875, 0.475, 0.6875, 0.475, 0.6875, 0.5615, 0.6875, 0.5615, 0.7175, 0.475, 0.7175, 0.475, 0.7175, 0.475, 0.6875, 0.475, 0.6875, 0.475, 0.7175, 0.475, 0.6875, 0.475, 0.6575, 0.475, 0.6575, 0.475, 0.6875, 0.5615, 0.7175, 0.475, 0.7175, 0.475, 0.7175, 0.5615, 0.7175, 0.5615, 0.6875, 0.5615, 0.7175, 0.5615, 0.7175, 0.5615, 0.6875, 0.375, 0.0625, 0.375, 0.09375, 0.387, 0.09375, 0.387, 0.0625, 0.5628, 0.6562, 0.4737, 0.6562, 0.4737, 0.6562, 0.5628, 0.6562, 0.625, 0.6875, 0.625, 0.7188, 0.625, 0.7188, 0.625, 0.6875, 0.375, 0.0, 0.375, 0.03125, 0.387, 0.03125, 0.387, 0.0, 0.4737, 0.75, 0.387, 0.75, 0.387, 0.75, 0.4737, 0.75, 0.375, 0.03125, 0.375, 0.0625, 0.387, 0.0625, 0.387, 0.03125, 0.375, 0.09375, 0.375, 0.125, 0.387, 0.125, 0.387, 0.09375, 0.375, 0.6875, 0.375, 0.6562, 0.375, 0.6562, 0.375, 0.6875, 0.375, 0.875, 0.387, 0.875, 0.387, 0.875, 0.375, 0.875, 0.375, 0.75, 0.387, 0.75, 0.387, 0.875, 0.375, 0.875, 0.625, 0.625, 0.75, 0.625, 0.75, 0.6562, 0.625, 0.6562, 0.2188, 0.625, 0.2188, 0.6562, 0.25, 0.6562, 0.25, 0.625, 0.2188, 0.6875, 0.2188, 0.7188, 0.25, 0.7188, 0.25, 0.6875, 0.625, 0.6875, 0.75, 0.6875, 0.75, 0.7188, 0.625, 0.7188, 0.387, 0.75, 0.4737, 0.75, 0.4737, 0.875, 0.387, 0.875, 0.4737, 0.75, 0.5628, 0.75, 0.5628, 0.875, 0.4737, 0.875, 0.2188, 0.6562, 0.2188, 0.6875, 0.25, 0.6875, 0.25, 0.6562, 0.625, 0.6562, 0.75, 0.6562, 0.75, 0.6875, 0.625, 0.6875, 0.625, 0.9063, 0.625, 0.875, 0.625, 0.875, 0.625, 0.9062, 0.625, 0.7188, 0.75, 0.7188, 0.75, 0.75, 0.625, 0.75, 0.2188, 0.7188, 0.2188, 0.75, 0.25, 0.75, 0.25, 0.7188, 0.5628, 0.75, 0.625, 0.75, 0.625, 0.875, 0.5628, 0.875, 1.0, 0.5, 1.0, 1.0, 0.8333, 1.0, 0.8333, 0.5, 0.8333, 0.5, 0.8333, 1.0, 0.6667, 1.0, 0.6667, 0.5, 0.6667, 0.5, 0.6667, 1.0, 0.5, 1.0, 0.5, 0.5, 0.5, 0.5, 0.5, 1.0, 0.3333, 1.0, 0.3333, 0.5, 0.4578, 0.37, 0.25, 0.49, 0.04215, 0.37, 0.04215, 0.13, 0.25, 0.01, 0.4578, 0.13, 0.3333, 0.5, 0.3333, 1.0, 0.1667, 1.0, 0.1667, 0.5, 0.1667, 0.5, 0.1667, 1.0, -8.941e-08, 1.0, -8.941e-08, 0.5, 0.75, 0.49, 0.9578, 0.37, 0.9578, 0.13, 0.75, 0.01, 0.5422, 0.13, 0.5422, 0.37, 1.0, 0.5, 1.0, 1.0, 0.8333, 1.0, 0.8333, 0.5, 0.8333, 0.5, 0.8333, 1.0, 0.6667, 1.0, 0.6667, 0.5, 0.6667, 0.5, 0.6667, 1.0, 0.5, 1.0, 0.5, 0.5, 0.5, 0.5, 0.5, 1.0, 0.3333, 1.0, 0.3333, 0.5, 0.4578, 0.37, 0.25, 0.49, 0.04215, 0.37, 0.04215, 0.13, 0.25, 0.01, 0.4578, 0.13, 0.3333, 0.5, 0.3333, 1.0, 0.1667, 1.0, 0.1667, 0.5, 0.1667, 0.5, 0.1667, 1.0, -8.941e-08, 1.0, -8.941e-08, 0.5, 0.75, 0.49, 0.9578, 0.37, 0.9578, 0.13, 0.75, 0.01, 0.5422, 0.13, 0.5422, 0.37, 1.0, 0.5, 1.0, 1.0, 0.8333, 1.0, 0.8333, 0.5, 0.8333, 0.5, 0.8333, 1.0, 0.6667, 1.0, 0.6667, 0.5, 0.6667, 0.5, 0.6667, 1.0, 0.5, 1.0, 0.5, 0.5, 0.5, 0.5, 0.5, 1.0, 0.3333, 1.0, 0.3333, 0.5, 0.4578, 0.37, 0.25, 0.49, 0.04215, 0.37, 0.04215, 0.13, 0.25, 0.01, 0.4578, 0.13, 0.3333, 0.5, 0.3333, 1.0, 0.1667, 1.0, 0.1667, 0.5, 0.1667, 0.5, 0.1667, 1.0, -8.941e-08, 1.0, -8.941e-08, 0.5, 0.75, 0.49, 0.9578, 0.37, 0.9578, 0.13, 0.75, 0.01, 0.5422, 0.13, 0.5422, 0.37, 1.0, 0.5, 1.0, 1.0, 0.8333, 1.0, 0.8333, 0.5, 0.8333, 0.5, 0.8333, 1.0, 0.6667, 1.0, 0.6667, 0.5, 0.6667, 0.5, 0.6667, 1.0, 0.5, 1.0, 0.5, 0.5, 0.5, 0.5, 0.5, 1.0, 0.3333, 1.0, 0.3333, 0.5, 0.4578, 0.37, 0.25, 0.49, 0.04215, 0.37, 0.04215, 0.13, 0.25, 0.01, 0.4578, 0.13, 0.3333, 0.5, 0.3333, 1.0, 0.1667, 1.0, 0.1667, 0.5, 0.1667, 0.5, 0.1667, 1.0, -8.941e-08, 1.0, -8.941e-08, 0.5, 0.75, 0.49, 0.9578, 0.37, 0.9578, 0.13, 0.75, 0.01, 0.5422, 0.13, 0.5422, 0.37, 1.0, 0.5, 1.0, 1.0, 0.8333, 1.0, 0.8333, 0.5, 0.8333, 0.5, 0.8333, 1.0, 0.6667, 1.0, 0.6667, 0.5, 0.6667, 0.5, 0.6667, 1.0, 0.5, 1.0, 0.5, 0.5, 0.5, 0.5, 0.5, 1.0, 0.3333, 1.0, 0.3333, 0.5, 0.4578, 0.37, 0.25, 0.49, 0.04215, 0.37, 0.04215, 0.13, 0.25, 0.01, 0.4578, 0.13, 0.3333, 0.5, 0.3333, 1.0, 0.1667, 1.0, 0.1667, 0.5, 0.1667, 0.5, 0.1667, 1.0, -8.941e-08, 1.0, -8.941e-08, 0.5, 0.75, 0.49, 0.9578, 0.37, 0.9578, 0.13, 0.75, 0.01, 0.5422, 0.13, 0.5422, 0.37, 1.0, 0.5, 1.0, 1.0, 0.8333, 1.0, 0.8333, 0.5, 0.8333, 0.5, 0.8333, 1.0, 0.6667, 1.0, 0.6667, 0.5, 0.6667, 0.5, 0.6667, 1.0, 0.5, 1.0, 0.5, 0.5, 0.5, 0.5, 0.5, 1.0, 0.3333, 1.0, 0.3333, 0.5, 0.4578, 0.37, 0.25, 0.49, 0.04215, 0.37, 0.04215, 0.13, 0.25, 0.01, 0.4578, 0.13, 0.3333, 0.5, 0.3333, 1.0, 0.1667, 1.0, 0.1667, 0.5, 0.1667, 0.5, 0.1667, 1.0, -8.941e-08, 1.0, -8.941e-08, 0.5, 0.75, 0.49, 0.9578, 0.37, 0.9578, 0.13, 0.75, 0.01, 0.5422, 0.13, 0.5422, 0.37, 1.0, 0.5, 1.0, 1.0, 0.8333, 1.0, 0.8333, 0.5, 0.8333, 0.5, 0.8333, 1.0, 0.6667, 1.0, 0.6667, 0.5, 0.6667, 0.5, 0.6667, 1.0, 0.5, 1.0, 0.5, 0.5, 0.5, 0.5, 0.5, 1.0, 0.3333, 1.0, 0.3333, 0.5, 0.4578, 0.37, 0.25, 0.49, 0.04215, 0.37, 0.04215, 0.13, 0.25, 0.01, 0.4578, 0.13, 0.3333, 0.5, 0.3333, 1.0, 0.1667, 1.0, 0.1667, 0.5, 0.1667, 0.5, 0.1667, 1.0, -8.941e-08, 1.0, -8.941e-08, 0.5, 0.75, 0.49, 0.9578, 0.37, 0.9578, 0.13, 0.75, 0.01, 0.5422, 0.13, 0.5422, 0.37, 1.0, 0.5, 1.0, 1.0, 0.8333, 1.0, 0.8333, 0.5, 0.8333, 0.5, 0.8333, 1.0, 0.6667, 1.0, 0.6667, 0.5, 0.6667, 0.5, 0.6667, 1.0, 0.5, 1.0, 0.5, 0.5, 0.5, 0.5, 0.5, 1.0, 0.3333, 1.0, 0.3333, 0.5, 0.4578, 0.37, 0.25, 0.49, 0.04215, 0.37, 0.04215, 0.13, 0.25, 0.01, 0.4578, 0.13, 0.3333, 0.5, 0.3333, 1.0, 0.1667, 1.0, 0.1667, 0.5, 0.1667, 0.5, 0.1667, 1.0, -8.941e-08, 1.0, -8.941e-08, 0.5, 0.75, 0.49, 0.9578, 0.37, 0.9578, 0.13, 0.75, 0.01, 0.5422, 0.13, 0.5422, 0.37, 1.0, 0.5, 1.0, 1.0, 0.8333, 1.0, 0.8333, 0.5, 0.8333, 0.5, 0.8333, 1.0, 0.6667, 1.0, 0.6667, 0.5, 0.6667, 0.5, 0.6667, 1.0, 0.5, 1.0, 0.5, 0.5, 0.5, 0.5, 0.5, 1.0, 0.3333, 1.0, 0.3333, 0.5, 0.4578, 0.37, 0.25, 0.49, 0.04215, 0.37, 0.04215, 0.13, 0.25, 0.01, 0.4578, 0.13, 0.3333, 0.5, 0.3333, 1.0, 0.1667, 1.0, 0.1667, 0.5, 0.1667, 0.5, 0.1667, 1.0, -8.941e-08, 1.0, -8.941e-08, 0.5, 0.75, 0.49, 0.9578, 0.37, 0.9578, 0.13, 0.75, 0.01, 0.5422, 0.13, 0.5422, 0.37, 1.0, 0.5, 1.0, 1.0, 0.8333, 1.0, 0.8333, 0.5, 0.8333, 0.5, 0.8333, 1.0, 0.6667, 1.0, 0.6667, 0.5, 0.6667, 0.5, 0.6667, 1.0, 0.5, 1.0, 0.5, 0.5, 0.5, 0.5, 0.5, 1.0, 0.3333, 1.0, 0.3333, 0.5, 0.4578, 0.37, 0.25, 0.49, 0.04215, 0.37, 0.04215, 0.13, 0.25, 0.01, 0.4578, 0.13, 0.3333, 0.5, 0.3333, 1.0, 0.1667, 1.0, 0.1667, 0.5, 0.1667, 0.5, 0.1667, 1.0, -8.941e-08, 1.0, -8.941e-08, 0.5, 0.75, 0.49, 0.9578, 0.37, 0.9578, 0.13, 0.75, 0.01, 0.5422, 0.13, 0.5422, 0.37, 1.0, 0.5, 1.0, 1.0, 0.8333, 1.0, 0.8333, 0.5, 0.8333, 0.5, 0.8333, 1.0, 0.6667, 1.0, 0.6667, 0.5, 0.6667, 0.5, 0.6667, 1.0, 0.5, 1.0, 0.5, 0.5, 0.5, 0.5, 0.5, 1.0, 0.3333, 1.0, 0.3333, 0.5, 0.4578, 0.37, 0.25, 0.49, 0.04215, 0.37, 0.04215, 0.13, 0.25, 0.01, 0.4578, 0.13, 0.3333, 0.5, 0.3333, 1.0, 0.1667, 1.0, 0.1667, 0.5, 0.1667, 0.5, 0.1667, 1.0, -8.941e-08, 1.0, -8.941e-08, 0.5, 0.75, 0.49, 0.9578, 0.37, 0.9578, 0.13, 0.75, 0.01, 0.5422, 0.13, 0.5422, 0.37, 0.375, 0.9688, 0.387, 0.9688, 0.387, 1.0, 0.375, 1.0, 0.2188, 0.75, 0.25, 0.75, 0.25, 0.75, 0.2188, 0.75, 0.387, 0.9688, 0.387, 1.0, 0.387, 1.0, 0.387, 0.9688, 0.387, 0.0, 0.375, 0.0, 0.375, 0.0, 0.387, 0.0, 0.5628, 0.0, 0.4737, 0.0, 0.4737, 0.1163, 0.5629, 0.3111, 0.4737, 0.0, 0.387, 0.0, 0.4073, 0.08136, 0.4737, 0.1163, 0.387, 0.6562, 0.387, 0.875, 0.4073, 0.8171, 0.4073, 0.6332, 0.387, 0.875, 0.4737, 0.875, 0.4737, 0.8249, 0.4073, 0.8171, 0.4737, 0.875, 0.5628, 0.875, 0.5629, 0.8408, 0.4737, 0.8249, 0.5628, 0.875, 0.625, 0.875, 0.6047, 0.8579, 0.5629, 0.8408, 0.625, 0.9688, 0.625, 1.0, 0.6047, 0.7834, 0.6047, 0.802, 0.625, 1.0, 0.5628, 0.0, 0.5629, 0.3111, 0.6047, 0.7834, 0.4737, 0.6477, 0.4073, 0.6332, 0.4073, 0.8171, 0.4737, 0.8249, 0.4737, 0.8249, 0.5629, 0.8408, 0.5629, 0.8408, 0.4737, 0.8249, 0.4073, 0.6332, 0.4073, 0.8171, 0.4073, 0.8171, 0.4073, 0.6332, 0.6047, 0.7834, 0.5629, 0.3111, 0.5629, 0.3111, 0.6047, 0.7834, 0.5629, 0.8408, 0.6047, 0.8579, 0.6047, 0.8579, 0.5629, 0.8408, 0.4073, 0.8171, 0.4737, 0.8249, 0.4737, 0.8249, 0.4073, 0.8171, 0.4737, 0.1163, 0.4073, 0.08136, 0.4073, 0.08136, 0.4737, 0.1163, 0.5629, 0.3111, 0.4737, 0.1163, 0.4737, 0.1163, 0.5629, 0.3111, 0.6047, 0.8393, 0.5629, 0.7084, 0.5629, 0.8408, 0.6047, 0.8579, 0.5629, 0.7084, 0.4737, 0.6477, 0.4737, 0.8249, 0.5629, 0.8408, 0.5629, 0.4435, 0.4737, 0.2934, 0.4737, 0.4706, 0.5629, 0.576, 0.6047, 0.802, 0.5629, 0.4435, 0.5629, 0.576, 0.6047, 0.8207, 0.4073, 0.2653, 0.4073, 0.4492, 0.4073, 0.4492, 0.4073, 0.2653, 0.4737, 0.2934, 0.4073, 0.2653, 0.4073, 0.4492, 0.4737, 0.4706, 0.625, 0.9063, 0.625, 0.9375, 0.6047, 0.8207, 0.6047, 0.8393, 0.387, 0.2188, 0.387, 0.4375, 0.4073, 0.4492, 0.4073, 0.2653, 0.387, 0.9062, 0.387, 0.9375, 0.387, 0.9375, 0.387, 0.9062, 0.1562, 0.75, 0.1875, 0.75, 0.1875, 0.75, 0.1562, 0.75, 0.375, 0.9062, 0.387, 0.9062, 0.387, 0.9375, 0.375, 0.9375, 0.1562, 0.7188, 0.1562, 0.75, 0.1875, 0.75, 0.1875, 0.7188, 0.625, 0.9688, 0.625, 0.9375, 0.625, 0.9375, 0.625, 0.9688, 0.1562, 0.6562, 0.1562, 0.6875, 0.1875, 0.6875, 0.1875, 0.6562, 0.1562, 0.6875, 0.1562, 0.7188, 0.1875, 0.7188, 0.1875, 0.6875, 0.1562, 0.625, 0.1562, 0.6562, 0.1875, 0.6562, 0.1875, 0.625, 0.7812, 0.625, 0.8125, 0.625, 0.8125, 0.6562, 0.7813, 0.6562, 0.7812, 0.6875, 0.8125, 0.6875, 0.8125, 0.7188, 0.7812, 0.7188, 0.6047, 0.8393, 0.6047, 0.8207, 0.6047, 0.8207, 0.6047, 0.8393, 0.7813, 0.6562, 0.8125, 0.6562, 0.8125, 0.6875, 0.7812, 0.6875, 0.7812, 0.7188, 0.8125, 0.7188, 0.8125, 0.75, 0.7812, 0.75, 0.125, 0.625, 0.125, 0.6562, 0.1562, 0.6562, 0.1562, 0.625, 0.125, 0.6875, 0.125, 0.7188, 0.1562, 0.7188, 0.1562, 0.6875, 0.125, 0.6562, 0.125, 0.6875, 0.1562, 0.6875, 0.1562, 0.6562, 0.625, 1.0, 0.625, 0.9688, 0.625, 0.9688, 0.625, 1.0, 0.125, 0.7188, 0.125, 0.75, 0.1562, 0.75, 0.1562, 0.7188, 0.125, 0.75, 0.1562, 0.75, 0.1562, 0.75, 0.125, 0.75, 0.387, 0.0, 0.387, 0.2188, 0.4073, 0.2653, 0.4073, 0.08136, 0.4737, 0.1163, 0.4073, 0.08136, 0.4073, 0.2653, 0.4737, 0.2934, 0.4073, 0.08136, 0.4073, 0.2653, 0.4073, 0.2653, 0.4073, 0.08136, 0.6047, 0.7834, 0.5629, 0.3111, 0.5629, 0.4435, 0.6047, 0.802, 0.5629, 0.3111, 0.4737, 0.1163, 0.4737, 0.2934, 0.5629, 0.4435, 0.625, 0.9375, 0.625, 0.9688, 0.6047, 0.802, 0.6047, 0.8207, 0.387, 0.9375, 0.387, 0.9688, 0.387, 0.9688, 0.387, 0.9375, 0.375, 0.9375, 0.387, 0.9375, 0.387, 0.9688, 0.375, 0.9688, 0.8125, 0.625, 0.8438, 0.625, 0.8437, 0.6562, 0.8125, 0.6562, 0.8125, 0.6875, 0.8438, 0.6875, 0.8438, 0.7188, 0.8125, 0.7188, 0.6047, 0.8207, 0.6047, 0.802, 0.6047, 0.802, 0.6047, 0.8207, 0.8125, 0.6562, 0.8437, 0.6562, 0.8438, 0.6875, 0.8125, 0.6875, 0.8125, 0.7188, 0.8438, 0.7188, 0.8438, 0.75, 0.8125, 0.75, 0.75, 0.7188, 0.7812, 0.7188, 0.7812, 0.75, 0.75, 0.75, 0.75, 0.6562, 0.7813, 0.6562, 0.7812, 0.6875, 0.75, 0.6875, 0.6047, 0.8579, 0.6047, 0.8393, 0.6047, 0.8393, 0.6047, 0.8579, 0.75, 0.6875, 0.7812, 0.6875, 0.7812, 0.7188, 0.75, 0.7188, 0.75, 0.625, 0.7812, 0.625, 0.7813, 0.6562, 0.75, 0.6562, 0.375, 0.875, 0.387, 0.875, 0.387, 0.9062, 0.375, 0.9062, 0.387, 0.875, 0.387, 0.9062, 0.387, 0.9062, 0.387, 0.875, 0.625, 0.875, 0.625, 0.9063, 0.6047, 0.8393, 0.6047, 0.8579, 0.5629, 0.576, 0.4737, 0.4706, 0.4737, 0.6477, 0.5629, 0.7084, 0.6047, 0.8207, 0.5629, 0.576, 0.5629, 0.7084, 0.6047, 0.8393, 0.4073, 0.4492, 0.4073, 0.6332, 0.4073, 0.6332, 0.4073, 0.4492, 0.4737, 0.4706, 0.4073, 0.4492, 0.4073, 0.6332, 0.4737, 0.6477, 0.387, 0.4375, 0.387, 0.6562, 0.4073, 0.6332, 0.4073, 0.4492, 0.1875, 0.75, 0.2188, 0.75, 0.2188, 0.75, 0.1875, 0.75, 0.1875, 0.7188, 0.1875, 0.75, 0.2188, 0.75, 0.2188, 0.7188, 0.625, 0.9375, 0.625, 0.9063, 0.625, 0.9062, 0.625, 0.9375, 0.1875, 0.6562, 0.1875, 0.6875, 0.2188, 0.6875, 0.2188, 0.6562, 0.1875, 0.6875, 0.1875, 0.7188, 0.2188, 0.7188, 0.2188, 0.6875, 0.1875, 0.625, 0.1875, 0.6562, 0.2188, 0.6562, 0.2188, 0.625, 0.1216, 0.5, 0.1667, 0.5, 0.1667, 0.5833, 0.1216, 0.5833, 0.1216, 0.5833, 0.1667, 0.5833, 0.1667, 0.6667, 0.1216, 0.6667, 0.1216, 0.6667, 0.1667, 0.6667, 0.1667, 0.75, 0.1216, 0.75, 0.1216, 0.75, 0.1667, 0.75, 0.1667, 0.8333, 0.1216, 0.8333, 0.1216, 0.8333, 0.1667, 0.8333, 0.1667, 0.9167, 0.1216, 0.9167, 0.1216, 0.9167, 0.1667, 0.9167, 0.1667, 1.0, 0.1216, 1.0, 0.1216, 2.22e-16, 0.1667, 2.22e-16, 0.1667, 0.08333, 0.1216, 0.08333, 0.1216, 0.08333, 0.1667, 0.08333, 0.1667, 0.1667, 0.1216, 0.1667, 0.1216, 0.1667, 0.1667, 0.1667, 0.1667, 0.25, 0.1216, 0.25, 0.1216, 0.25, 0.1667, 0.25, 0.1667, 0.3333, 0.1216, 0.3333, 0.1216, 0.3333, 0.1667, 0.3333, 0.1667, 0.4167, 0.1216, 0.4167, 0.1216, 0.4167, 0.1667, 0.4167, 0.1667, 0.5, 0.1216, 0.5, 0.1667, 0.5, 0.3333, 0.5, 0.3333, 0.5833, 0.1667, 0.5833, 0.1667, 0.5833, 0.3333, 0.5833, 0.3333, 0.6667, 0.1667, 0.6667, 0.1667, 0.6667, 0.3333, 0.6667, 0.3333, 0.75, 0.1667, 0.75, 0.1667, 0.75, 0.3333, 0.75, 0.3333, 0.8333, 0.1667, 0.8333, 0.1667, 0.8333, 0.3333, 0.8333, 0.3333, 0.9167, 0.1667, 0.9167, 0.1667, 0.9167, 0.3333, 0.9167, 0.3333, 1.0, 0.1667, 1.0, 0.1667, 2.22e-16, 0.3333, 2.22e-16, 0.3333, 0.08333, 0.1667, 0.08333, 0.1667, 0.08333, 0.3333, 0.08333, 0.3333, 0.1667, 0.1667, 0.1667, 0.1667, 0.1667, 0.3333, 0.1667, 0.3333, 0.25, 0.1667, 0.25, 0.1667, 0.25, 0.3333, 0.25, 0.3333, 0.3333, 0.1667, 0.3333, 0.1667, 0.3333, 0.3333, 0.3333, 0.3333, 0.4167, 0.1667, 0.4167, 0.1667, 0.4167, 0.3333, 0.4167, 0.3333, 0.5, 0.1667, 0.5, 0.3333, 0.5, 0.3333, 0.4167, 0.3333, 0.3333, 0.3333, 0.25, 0.3333, 0.1667, 0.3333, 0.08333, 0.3333, 2.22e-16, 0.3333, 0.9167, 0.3333, 0.8333, 0.3333, 0.75, 0.3333, 0.6667, 0.3333, 0.5833, -1.11e-16, 0.4167, 0.1216, 0.4167, 0.1216, 0.5, -1.11e-16, 0.5, -1.11e-16, 0.3333, 0.1216, 0.3333, 0.1216, 0.4167, -1.11e-16, 0.4167, -1.11e-16, 0.25, 0.1216, 0.25, 0.1216, 0.3333, -1.11e-16, 0.3333, -1.11e-16, 0.1667, 0.1216, 0.1667, 0.1216, 0.25, -1.11e-16, 0.25, -1.11e-16, 0.08333, 0.1216, 0.08333, 0.1216, 0.1667, -1.11e-16, 0.1667, -1.11e-16, 2.22e-16, 0.1216, 2.22e-16, 0.1216, 0.08333, -1.11e-16, 0.08333, -1.11e-16, 0.9167, 0.1216, 0.9167, 0.1216, 1.0, -1.11e-16, 1.0, -1.11e-16, 0.8333, 0.1216, 0.8333, 0.1216, 0.9167, -1.11e-16, 0.9167, -1.11e-16, 0.75, 0.1216, 0.75, 0.1216, 0.8333, -1.11e-16, 0.8333, -1.11e-16, 0.6667, 0.1216, 0.6667, 0.1216, 0.75, -1.11e-16, 0.75, -1.11e-16, 0.5833, 0.1216, 0.5833, 0.1216, 0.6667, -1.11e-16, 0.6667, -1.11e-16, 0.5, 0.1216, 0.5, 0.1216, 0.5833, -1.11e-16, 0.5833, -1.11e-16, 0.5, -1.11e-16, 0.5833, -1.11e-16, 0.6667, -1.11e-16, 0.75, -1.11e-16, 0.8333, -1.11e-16, 0.9167, -1.11e-16, 2.22e-16, -1.11e-16, 0.08333, -1.11e-16, 0.1667, -1.11e-16, 0.25, -1.11e-16, 0.3333, -1.11e-16, 0.4167, 0.5628, 0.7188, 0.625, 0.7188, 0.625, 0.75, 0.5628, 0.75, 0.5628, 0.6562, 0.625, 0.6562, 0.625, 0.6875, 0.5628, 0.6875, 0.4737, 0.7188, 0.5628, 0.7188, 0.5628, 0.75, 0.4737, 0.75, 0.387, 0.7188, 0.4737, 0.7188, 0.4737, 0.75, 0.387, 0.75, 0.387, 0.6562, 0.4737, 0.6562, 0.4737, 0.6875, 0.387, 0.6875, 0.387, 0.6875, 0.4737, 0.6875, 0.4737, 0.7188, 0.387, 0.7188, 0.5628, 0.6875, 0.625, 0.6875, 0.625, 0.7188, 0.5628, 0.7188, 0.387, 0.625, 0.4737, 0.625, 0.4737, 0.6562, 0.387, 0.6562, 0.4737, 0.625, 0.5628, 0.625, 0.5628, 0.6562, 0.4737, 0.6562, 0.5628, 0.625, 0.625, 0.625, 0.625, 0.6562, 0.5628, 0.6562, 0.375, 0.625, 0.387, 0.625, 0.387, 0.6562, 0.375, 0.6562, 0.375, 0.6875, 0.387, 0.6875, 0.387, 0.7188, 0.375, 0.7188, 0.375, 0.6562, 0.387, 0.6562, 0.387, 0.6875, 0.375, 0.6875, 0.375, 0.7188, 0.387, 0.7188, 0.387, 0.75, 0.375, 0.75, 0.5628, 0.7188, 0.625, 0.7188, 0.625, 0.75, 0.5628, 0.75, 0.5628, 0.6562, 0.625, 0.6562, 0.625, 0.6875, 0.5628, 0.6875, 0.4737, 0.7188, 0.5628, 0.7188, 0.5628, 0.75, 0.4737, 0.75, 0.387, 0.7188, 0.4737, 0.7188, 0.4737, 0.75, 0.387, 0.75, 0.387, 0.6562, 0.4737, 0.6562, 0.4737, 0.6875, 0.387, 0.6875, 0.387, 0.6875, 0.4737, 0.6875, 0.4737, 0.7188, 0.387, 0.7188, 0.5628, 0.6875, 0.625, 0.6875, 0.625, 0.7188, 0.5628, 0.7188, 0.387, 0.625, 0.4737, 0.625, 0.4737, 0.6562, 0.387, 0.6562, 0.4737, 0.625, 0.5628, 0.625, 0.5628, 0.6562, 0.4737, 0.6562, 0.5628, 0.625, 0.625, 0.625, 0.625, 0.6562, 0.5628, 0.6562, 0.375, 0.625, 0.387, 0.625, 0.387, 0.6562, 0.375, 0.6562, 0.375, 0.6875, 0.387, 0.6875, 0.387, 0.7188, 0.375, 0.7188, 0.375, 0.6562, 0.387, 0.6562, 0.387, 0.6875, 0.375, 0.6875, 0.375, 0.7188, 0.387, 0.7188, 0.387, 0.75, 0.375, 0.75, 0.4737, 0.6875, 0.4737, 0.7188, 0.4737, 0.7188, 0.4737, 0.6875, 0.5628, 0.6562, 0.4737, 0.6562, 0.4737, 0.6562, 0.5628, 0.6562, 0.375, 0.6562, 0.375, 0.625, 0.375, 0.625, 0.375, 0.6562, 0.625, 0.75, 0.5628, 0.75, 0.5628, 0.75, 0.625, 0.75, 0.0, 0.0, 0.0, 0.0, 0.0, 0.0, 0.0, 0.0, 0.375, 0.6562, 0.375, 0.625, 0.375, 0.625, 0.375, 0.6562, 0.5628, 0.7188, 0.5628, 0.6875, 0.5628, 0.6875, 0.5628, 0.7188, 0.625, 0.7188, 0.625, 0.75, 0.625, 0.75, 0.625, 0.7188, 0.375, 0.7188, 0.375, 0.6875, 0.375, 0.6875, 0.375, 0.7188, 0.4737, 0.6562, 0.4737, 0.6875, 0.4737, 0.6875, 0.4737, 0.6562, 0.625, 0.625, 0.625, 0.6562, 0.625, 0.6562, 0.625, 0.625, 0.4737, 0.6875, 0.4737, 0.7188, 0.4737, 0.7188, 0.4737, 0.6875, 0.5628, 0.6875, 0.5628, 0.6562, 0.5628, 0.6562, 0.5628, 0.6875, 0.375, 0.7188, 0.375, 0.6875, 0.375, 0.6875, 0.375, 0.7188, 0.4737, 0.7188, 0.5628, 0.7188, 0.5628, 0.7188, 0.4737, 0.7188, 0.387, 0.75, 0.375, 0.75, 0.375, 0.75, 0.387, 0.75, 0.387, 0.75, 0.387, 0.75, 0.375, 0.75, 0.375, 0.75, 0.375, 0.6875, 0.375, 0.6875, 0.375, 0.6562, 0.375, 0.6562, 0.5628, 0.625, 0.5628, 0.625, 0.625, 0.625, 0.625, 0.625, 0.375, 0.75, 0.375, 0.75, 0.375, 0.7188, 0.375, 0.7188, 0.0, 0.0, 0.0, 0.0, 0.0, 0.0, 0.0, 0.0, 0.625, 0.6562, 0.625, 0.6562, 0.625, 0.6875, 0.625, 0.6875, 0.625, 0.75, 0.625, 0.75, 0.5628, 0.75, 0.5628, 0.75, 0.4737, 0.75, 0.4737, 0.75, 0.387, 0.75, 0.387, 0.75, 0.625, 0.6562, 0.625, 0.6562, 0.625, 0.6875, 0.625, 0.6875, 0.0, 0.0, 0.0, 0.0, 0.0, 0.0, 0.0, 0.0, 0.5628, 0.75, 0.5628, 0.75, 0.4737, 0.75, 0.4737, 0.75, 0.375, 0.75, 0.375, 0.75, 0.375, 0.7188, 0.375, 0.7188, 0.4737, 0.625, 0.4737, 0.625, 0.5628, 0.625, 0.5628, 0.625, 0.625, 0.625, 0.625, 0.625, 0.625, 0.6562, 0.625, 0.6562, 0.625, 0.6875, 0.625, 0.6875, 0.625, 0.7188, 0.625, 0.7188, 0.5628, 0.75, 0.5628, 0.75, 0.4737, 0.75, 0.4737, 0.75, 0.375, 0.625, 0.375, 0.625, 0.387, 0.625, 0.387, 0.625, 0.0, 0.0, 0.0, 0.0, 0.0, 0.0, 0.0, 0.0, 0.387, 0.625, 0.387, 0.625, 0.4737, 0.625, 0.4737, 0.625, 0.625, 0.7188, 0.625, 0.7188, 0.625, 0.75, 0.625, 0.75, 0.625, 0.6875, 0.625, 0.6875, 0.625, 0.7188, 0.625, 0.7188, 0.4737, 0.75, 0.4737, 0.75, 0.387, 0.75, 0.387, 0.75, 0.375, 0.6875, 0.375, 0.6875, 0.375, 0.6562, 0.375, 0.6562, 0.5628, 0.7188, 0.5628, 0.75, 0.625, 0.75, 0.625, 0.7188, 0.5628, 0.6562, 0.5628, 0.6875, 0.625, 0.6875, 0.625, 0.6562, 0.4737, 0.7188, 0.4737, 0.75, 0.5628, 0.75, 0.5628, 0.7188, 0.387, 0.7188, 0.387, 0.75, 0.4737, 0.75, 0.4737, 0.7188, 0.387, 0.6562, 0.387, 0.6875, 0.4737, 0.6875, 0.4737, 0.6562, 0.387, 0.6875, 0.387, 0.7188, 0.4737, 0.7188, 0.4737, 0.6875, 0.5628, 0.6875, 0.5628, 0.7188, 0.625, 0.7188, 0.625, 0.6875, 0.387, 0.625, 0.387, 0.6562, 0.4737, 0.6562, 0.4737, 0.625, 0.4737, 0.625, 0.4737, 0.6562, 0.5628, 0.6562, 0.5628, 0.625, 0.5628, 0.625, 0.5628, 0.6562, 0.625, 0.6562, 0.625, 0.625, 0.375, 0.625, 0.375, 0.6562, 0.387, 0.6562, 0.387, 0.625, 0.375, 0.6875, 0.375, 0.7188, 0.387, 0.7188, 0.387, 0.6875, 0.375, 0.6562, 0.375, 0.6875, 0.387, 0.6875, 0.387, 0.6562, 0.375, 0.7188, 0.375, 0.75, 0.387, 0.75, 0.387, 0.7188, 0.5628, 0.7188, 0.5628, 0.75, 0.625, 0.75, 0.625, 0.7188, 0.5628, 0.6562, 0.5628, 0.6875, 0.625, 0.6875, 0.625, 0.6562, 0.4737, 0.7188, 0.4737, 0.75, 0.5628, 0.75, 0.5628, 0.7188, 0.387, 0.7188, 0.387, 0.75, 0.4737, 0.75, 0.4737, 0.7188, 0.387, 0.6562, 0.387, 0.6875, 0.4737, 0.6875, 0.4737, 0.6562, 0.387, 0.6875, 0.387, 0.7188, 0.4737, 0.7188, 0.4737, 0.6875, 0.5628, 0.6875, 0.5628, 0.7188, 0.625, 0.7188, 0.625, 0.6875, 0.387, 0.625, 0.387, 0.6562, 0.4737, 0.6562, 0.4737, 0.625, 0.4737, 0.625, 0.4737, 0.6562, 0.5628, 0.6562, 0.5628, 0.625, 0.5628, 0.625, 0.5628, 0.6562, 0.625, 0.6562, 0.625, 0.625, 0.375, 0.625, 0.375, 0.6562, 0.387, 0.6562, 0.387, 0.625, 0.375, 0.6875, 0.375, 0.7188, 0.387, 0.7188, 0.387, 0.6875, 0.375, 0.6562, 0.375, 0.6875, 0.387, 0.6875, 0.387, 0.6562, 0.375, 0.7188, 0.375, 0.75, 0.387, 0.75, 0.387, 0.7188, 0.375, 0.6562, 0.375, 0.6562, 0.375, 0.625, 0.375, 0.625, 0.625, 0.75, 0.625, 0.75, 0.5628, 0.75, 0.5628, 0.75, 0.0, 0.0, 0.0, 0.0, 0.0, 0.0, 0.0, 0.0, 0.375, 0.6562, 0.375, 0.6562, 0.375, 0.625, 0.375, 0.625, 0.625, 0.7188, 0.625, 0.7188, 0.625, 0.75, 0.625, 0.75, 0.375, 0.7188, 0.375, 0.7188, 0.375, 0.6875, 0.375, 0.6875, 0.625, 0.625, 0.625, 0.625, 0.625, 0.6562, 0.625, 0.6562, 0.375, 0.7188, 0.375, 0.7188, 0.375, 0.6875, 0.375, 0.6875, 0.387, 0.75, 0.387, 0.75, 0.375, 0.75, 0.375, 0.75, 0.625, 0.75, 0.625, 0.75, 0.625, 0.75, 0.625, 0.75, 0.8438, 0.7188, 0.8438, 0.75, 0.875, 0.75, 0.875, 0.7188, 0.625, 0.875, 0.625, 0.875, 0.625, 0.75, 0.625, 0.75, 0.625, 0.75, 0.625, 0.75, 0.625, 0.75, 0.625, 0.75, 0.625, 0.7188, 0.625, 0.7188, 0.625, 0.75, 0.625, 0.75, 0.625, 0.6562, 0.625, 0.6562, 0.625, 0.625, 0.625, 0.625, 0.625, 0.6562, 0.625, 0.6562, 0.625, 0.625, 0.625, 0.625, 0.625, 0.7188, 0.625, 0.7188, 0.625, 0.6875, 0.625, 0.6875, 0.625, 0.7188, 0.625, 0.7188, 0.625, 0.6875, 0.625, 0.6875, 0.625, 0.6562, 0.625, 0.6562, 0.625, 0.6875, 0.625, 0.6875, 0.8437, 0.6562, 0.8438, 0.6875, 0.875, 0.6875, 0.875, 0.6562, 0.6047, 0.802, 0.6047, 0.802, 0.6047, 0.7834, 0.6047, 0.7834, 0.625, 0.75, 0.625, 0.75, 0.625, 0.7188, 0.625, 0.7188, 0.625, 0.75, 0.625, 0.75, 0.625, 0.7188, 0.625, 0.7188, 0.625, 0.6875, 0.625, 0.6875, 0.625, 0.7188, 0.625, 0.7188, 0.8438, 0.6875, 0.8438, 0.7188, 0.875, 0.7188, 0.875, 0.6875, 0.8438, 0.625, 0.8437, 0.6562, 0.875, 0.6562, 0.875, 0.625, 0.625, 0.625, 0.625, 0.625, 0.625, 0.6562, 0.625, 0.6562, 0.625, 0.6875, 0.625, 0.6875, 0.625, 0.6562, 0.625, 0.6562, 0.625, 0.6875, 0.625, 0.6875, 0.625, 0.6562, 0.625, 0.6562, 0.375, 0.875, 0.375, 0.875, 0.387, 0.875, 0.387, 0.875, 0.375, 0.75, 0.375, 0.875, 0.387, 0.875, 0.387, 0.75, 0.625, 0.625, 0.625, 0.6562, 0.75, 0.6562, 0.75, 0.625, 0.625, 0.6875, 0.625, 0.7188, 0.75, 0.7188, 0.75, 0.6875, 0.387, 0.75, 0.387, 0.875, 0.4737, 0.875, 0.4737, 0.75, 0.4737, 0.75, 0.4737, 0.875, 0.5628, 0.875, 0.5628, 0.75, 0.625, 0.6562, 0.625, 0.6875, 0.75, 0.6875, 0.75, 0.6562, 0.625, 0.9063, 0.625, 0.9062, 0.625, 0.875, 0.625, 0.875, 0.625, 0.7188, 0.625, 0.75, 0.75, 0.75, 0.75, 0.7188, 0.5628, 0.75, 0.5628, 0.875, 0.625, 0.875, 0.625, 0.75, 0.375, 0.9688, 0.375, 1.0, 0.387, 1.0, 0.387, 0.9688, 0.2188, 0.75, 0.2188, 0.75, 0.25, 0.75, 0.25, 0.75, 0.387, 0.9688, 0.387, 0.9688, 0.387, 1.0, 0.387, 1.0, 0.5628, 0.0, 0.5629, 0.3111, 0.4737, 0.1163, 0.4737, 0.0, 0.4737, 0.0, 0.4737, 0.1163, 0.4073, 0.08136, 0.387, 0.0, 0.387, 0.6562, 0.4073, 0.6332, 0.4073, 0.8171, 0.387, 0.875, 0.387, 0.875, 0.4073, 0.8171, 0.4737, 0.8249, 0.4737, 0.875, 0.4737, 0.875, 0.4737, 0.8249, 0.5629, 0.8408, 0.5628, 0.875, 0.5628, 0.875, 0.5629, 0.8408, 0.6047, 0.8579, 0.625, 0.875, 0.625, 0.9688, 0.6047, 0.802, 0.6047, 0.7834, 0.625, 1.0, 0.625, 1.0, 0.6047, 0.7834, 0.5629, 0.3111, 0.5628, 0.0, 0.4737, 0.6477, 0.4737, 0.8249, 0.4073, 0.8171, 0.4073, 0.6332, 0.4737, 0.8249, 0.4737, 0.8249, 0.5629, 0.8408, 0.5629, 0.8408, 0.4073, 0.6332, 0.4073, 0.6332, 0.4073, 0.8171, 0.4073, 0.8171, 0.5629, 0.8408, 0.5629, 0.8408, 0.6047, 0.8579, 0.6047, 0.8579, 0.4073, 0.8171, 0.4073, 0.8171, 0.4737, 0.8249, 0.4737, 0.8249, 0.4737, 0.1163, 0.4737, 0.1163, 0.4073, 0.08136, 0.4073, 0.08136, 0.5629, 0.3111, 0.5629, 0.3111, 0.4737, 0.1163, 0.4737, 0.1163, 0.6047, 0.8393, 0.6047, 0.8579, 0.5629, 0.8408, 0.5629, 0.7084, 0.5629, 0.7084, 0.5629, 0.8408, 0.4737, 0.8249, 0.4737, 0.6477, 0.5629, 0.4435, 0.5629, 0.576, 0.4737, 0.4706, 0.4737, 0.2934, 0.6047, 0.802, 0.6047, 0.8207, 0.5629, 0.576, 0.5629, 0.4435, 0.4073, 0.2653, 0.4073, 0.2653, 0.4073, 0.4492, 0.4073, 0.4492, 0.4737, 0.2934, 0.4737, 0.4706, 0.4073, 0.4492, 0.4073, 0.2653, 0.625, 0.9063, 0.6047, 0.8393, 0.6047, 0.8207, 0.625, 0.9375, 0.387, 0.2188, 0.4073, 0.2653, 0.4073, 0.4492, 0.387, 0.4375, 0.387, 0.9062, 0.387, 0.9062, 0.387, 0.9375, 0.387, 0.9375, 0.1562, 0.75, 0.1562, 0.75, 0.1875, 0.75, 0.1875, 0.75, 0.375, 0.9062, 0.375, 0.9375, 0.387, 0.9375, 0.387, 0.9062, 0.625, 0.9688, 0.625, 0.9688, 0.625, 0.9375, 0.625, 0.9375, 0.7812, 0.625, 0.7813, 0.6562, 0.8125, 0.6562, 0.8125, 0.625, 0.7812, 0.6875, 0.7812, 0.7188, 0.8125, 0.7188, 0.8125, 0.6875, 0.6047, 0.8393, 0.6047, 0.8393, 0.6047, 0.8207, 0.6047, 0.8207, 0.7813, 0.6562, 0.7812, 0.6875, 0.8125, 0.6875, 0.8125, 0.6562, 0.7812, 0.7188, 0.7812, 0.75, 0.8125, 0.75, 0.8125, 0.7188, 0.625, 1.0, 0.625, 1.0, 0.625, 0.9688, 0.625, 0.9688, 0.125, 0.75, 0.125, 0.75, 0.1562, 0.75, 0.1562, 0.75, 0.387, 0.0, 0.4073, 0.08136, 0.4073, 0.2653, 0.387, 0.2188, 0.4737, 0.1163, 0.4737, 0.2934, 0.4073, 0.2653, 0.4073, 0.08136, 0.4073, 0.08136, 0.4073, 0.08136, 0.4073, 0.2653, 0.4073, 0.2653, 0.6047, 0.7834, 0.6047, 0.802, 0.5629, 0.4435, 0.5629, 0.3111, 0.5629, 0.3111, 0.5629, 0.4435, 0.4737, 0.2934, 0.4737, 0.1163, 0.625, 0.9375, 0.6047, 0.8207, 0.6047, 0.802, 0.625, 0.9688, 0.387, 0.9375, 0.387, 0.9375, 0.387, 0.9688, 0.387, 0.9688, 0.375, 0.9375, 0.375, 0.9688, 0.387, 0.9688, 0.387, 0.9375, 0.8125, 0.625, 0.8125, 0.6562, 0.8437, 0.6562, 0.8438, 0.625, 0.8125, 0.6875, 0.8125, 0.7188, 0.8438, 0.7188, 0.8438, 0.6875, 0.6047, 0.8207, 0.6047, 0.8207, 0.6047, 0.802, 0.6047, 0.802, 0.8125, 0.6562, 0.8125, 0.6875, 0.8438, 0.6875, 0.8437, 0.6562, 0.8125, 0.7188, 0.8125, 0.75, 0.8438, 0.75, 0.8438, 0.7188, 0.75, 0.7188, 0.75, 0.75, 0.7812, 0.75, 0.7812, 0.7188, 0.75, 0.6562, 0.75, 0.6875, 0.7812, 0.6875, 0.7813, 0.6562, 0.6047, 0.8579, 0.6047, 0.8579, 0.6047, 0.8393, 0.6047, 0.8393, 0.75, 0.6875, 0.75, 0.7188, 0.7812, 0.7188, 0.7812, 0.6875, 0.75, 0.625, 0.75, 0.6562, 0.7813, 0.6562, 0.7812, 0.625, 0.375, 0.875, 0.375, 0.9062, 0.387, 0.9062, 0.387, 0.875, 0.387, 0.875, 0.387, 0.875, 0.387, 0.9062, 0.387, 0.9062, 0.625, 0.875, 0.6047, 0.8579, 0.6047, 0.8393, 0.625, 0.9063, 0.5629, 0.576, 0.5629, 0.7084, 0.4737, 0.6477, 0.4737, 0.4706, 0.6047, 0.8207, 0.6047, 0.8393, 0.5629, 0.7084, 0.5629, 0.576, 0.4073, 0.4492, 0.4073, 0.4492, 0.4073, 0.6332, 0.4073, 0.6332, 0.4737, 0.4706, 0.4737, 0.6477, 0.4073, 0.6332, 0.4073, 0.4492, 0.387, 0.4375, 0.4073, 0.4492, 0.4073, 0.6332, 0.387, 0.6562, 0.1875, 0.75, 0.1875, 0.75, 0.2188, 0.75, 0.2188, 0.75, 0.625, 0.9375, 0.625, 0.9375, 0.625, 0.9062, 0.625, 0.9063, 0.1216, 0.5, 0.1216, 0.5833, 0.1667, 0.5833, 0.1667, 0.5, 0.1216, 0.5833, 0.1216, 0.6667, 0.1667, 0.6667, 0.1667, 0.5833, 0.1216, 0.6667, 0.1216, 0.75, 0.1667, 0.75, 0.1667, 0.6667, 0.1216, 0.75, 0.1216, 0.8333, 0.1667, 0.8333, 0.1667, 0.75, 0.1216, 0.8333, 0.1216, 0.9167, 0.1667, 0.9167, 0.1667, 0.8333, 0.1216, 0.9167, 0.1216, 1.0, 0.1667, 1.0, 0.1667, 0.9167, 0.1216, 2.22e-16, 0.1216, 0.08333, 0.1667, 0.08333, 0.1667, 2.22e-16, 0.1216, 0.08333, 0.1216, 0.1667, 0.1667, 0.1667, 0.1667, 0.08333, 0.1216, 0.1667, 0.1216, 0.25, 0.1667, 0.25, 0.1667, 0.1667, 0.1216, 0.25, 0.1216, 0.3333, 0.1667, 0.3333, 0.1667, 0.25, 0.1216, 0.3333, 0.1216, 0.4167, 0.1667, 0.4167, 0.1667, 0.3333, 0.1216, 0.4167, 0.1216, 0.5, 0.1667, 0.5, 0.1667, 0.4167, 0.1667, 0.5, 0.1667, 0.5833, 0.3333, 0.5833, 0.3333, 0.5, 0.1667, 0.5833, 0.1667, 0.6667, 0.3333, 0.6667, 0.3333, 0.5833, 0.1667, 0.6667, 0.1667, 0.75, 0.3333, 0.75, 0.3333, 0.6667, 0.1667, 0.75, 0.1667, 0.8333, 0.3333, 0.8333, 0.3333, 0.75, 0.1667, 0.8333, 0.1667, 0.9167, 0.3333, 0.9167, 0.3333, 0.8333, 0.1667, 0.25, 0.1667, 0.3333, 0.3333, 0.3333, 0.3333, 0.25, 0.1667, 0.3333, 0.1667, 0.4167, 0.3333, 0.4167, 0.3333, 0.3333, 0.1667, 0.4167, 0.1667, 0.5, 0.3333, 0.5, 0.3333, 0.4167, 0.3333, 0.5, 0.3333, 0.5833, 0.3333, 0.6667, 0.3333, 0.75, 0.3333, 0.8333, 0.3333, 0.9167, 0.3333, 2.22e-16, 0.3333, 0.08333, 0.3333, 0.1667, 0.3333, 0.25, 0.3333, 0.3333, 0.3333, 0.4167, -1.11e-16, 0.4167, -1.11e-16, 0.5, 0.1216, 0.5, 0.1216, 0.4167, -1.11e-16, 0.3333, -1.11e-16, 0.4167, 0.1216, 0.4167, 0.1216, 0.3333, -1.11e-16, 0.25, -1.11e-16, 0.3333, 0.1216, 0.3333, 0.1216, 0.25, -1.11e-16, 0.1667, -1.11e-16, 0.25, 0.1216, 0.25, 0.1216, 0.1667, -1.11e-16, 0.08333, -1.11e-16, 0.1667, 0.1216, 0.1667, 0.1216, 0.08333, -1.11e-16, 2.22e-16, -1.11e-16, 0.08333, 0.1216, 0.08333, 0.1216, 2.22e-16, -1.11e-16, 0.9167, -1.11e-16, 1.0, 0.1216, 1.0, 0.1216, 0.9167, -1.11e-16, 0.8333, -1.11e-16, 0.9167, 0.1216, 0.9167, 0.1216, 0.8333, -1.11e-16, 0.75, -1.11e-16, 0.8333, 0.1216, 0.8333, 0.1216, 0.75, -1.11e-16, 0.6667, -1.11e-16, 0.75, 0.1216, 0.75, 0.1216, 0.6667, -1.11e-16, 0.5833, -1.11e-16, 0.6667, 0.1216, 0.6667, 0.1216, 0.5833, -1.11e-16, 0.5, -1.11e-16, 0.5833, 0.1216, 0.5833, 0.1216, 0.5, -1.11e-16, 0.5, -1.11e-16, 0.4167, -1.11e-16, 0.3333, -1.11e-16, 0.25, -1.11e-16, 0.1667, -1.11e-16, 0.08333, -1.11e-16, 2.22e-16, -1.11e-16, 0.9167, -1.11e-16, 0.8333, -1.11e-16, 0.75, -1.11e-16, 0.6667, -1.11e-16, 0.5833])
me_cube_029.materials.append(mat_material)
me_cube_029.materials.append(mat_door)
me_cube_029.materials.append(mat_door_handle)
me_cube_029.materials.append(mat_building_bottom)
me_cube_029.materials.append(mat_building_main)
me_cube_029.materials.append(mat_roof)
me_cube_029.materials.append(mat_door_inner_frame)
me_cube_029.materials.append(mat_window)
me_cube_029.materials.append(mat_window_frame)
me_cube_029.materials.append(mat_window_bars)
me_cube_029.materials.append(mat_floor)
me_cube_029.use_remesh_preserve_volume = False
me_cube_029.use_remesh_preserve_attributes = False
me_cube_029.use_mirror_vertex_groups = False
me_cube_029.update()

# ---- objects
ob_cube_001 = bpy.data.objects.new('Cube.001', me_cube_029)

# ---- transforms, parenting, visibility, modifiers, constraints
ob_cube_001.location = (0.00787, 1.0, -1.192e-07)
ob_cube_001.rotation_euler = (1.571, -0.0, 1.571)
ob_cube_001.scale = (0.0151, 0.03167, 1.21)
ob_cube_001.lock_rotations_4d = False
ob_cube_001.empty_display_type = 'ARROWS'
ob_cube_001.lineart.crease_threshold = 0.0

# ---- collection membership
col_collection.objects.link(ob_cube_001)

# ---- scene / render settings (as saved in the file)
scene.frame_start = 1; scene.frame_end = 250; scene.frame_set(1)
scene.render.engine = 'BLENDER_EEVEE_NEXT'
scene.cycles.use_denoising = False
scene.cycles.samples = 128
scene.cycles.sampling_pattern = 'TABULATED_SOBOL'
scene.cycles.use_adaptive_sampling = False
scene.cycles.use_light_tree = False
scene.view_settings.view_transform = 'Filmic'
bpy.context.view_layer.update()

# ---- added for rendering (the .blend has no active camera and no usable light): camera, sun
cam_auto = bpy.data.cameras.new('AutoCamera')
cam_auto.lens = 50.0
cam_auto.sensor_width = 36.0
cam_auto.clip_end = 1000.0
ob_auto_camera = bpy.data.objects.new('AutoCamera', cam_auto)
scene.collection.objects.link(ob_auto_camera)
ob_auto_camera.location = (11.4142, -13.503, 12.1011)
ob_auto_camera.rotation_euler = (1.09748, -7.21219e-08, 0.694738)
scene.camera = ob_auto_camera
light_auto_sun = bpy.data.lights.new('AutoSun', 'SUN')
light_auto_sun.energy = 3.0
light_auto_sun.angle = 0.0523599
ob_auto_sun = bpy.data.objects.new('AutoSun', light_auto_sun)
scene.collection.objects.link(ob_auto_sun)
ob_auto_sun.rotation_euler = (0.872665, 0.174533, 0.523599)
bpy.context.view_layer.update()
